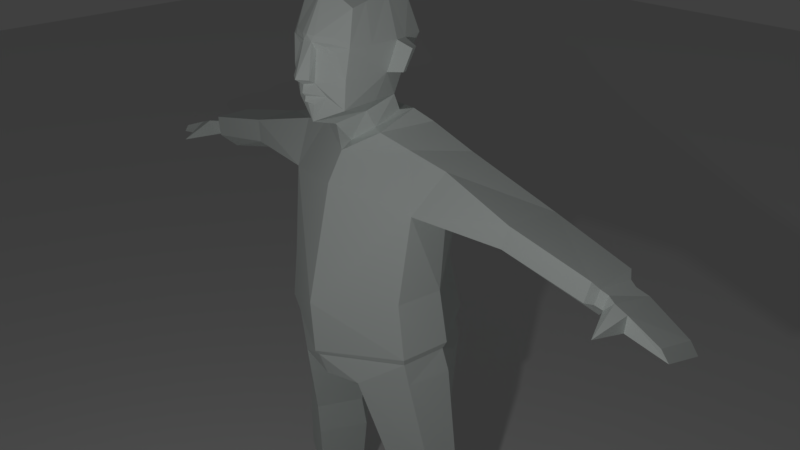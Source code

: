 # Source: richi.blend  (saved by Blender 2.78.0; exported with 4.5.12 LTS)
import bpy
from mathutils import Matrix  # noqa: F401  (used for matrix-valued properties, if any)

bpy.ops.wm.read_factory_settings(use_empty=True)
scene = bpy.context.scene
scene.name = 'Scene'

# ---- collections
col_collection_1 = bpy.data.collections.new('Collection 1'); scene.collection.children.link(col_collection_1)

# ---- materials (node trees are filled in below, after node groups)
mat_material_003 = bpy.data.materials.new('Material.003')
mat_material_003.alpha_threshold = 0.0
mat_material_003.use_transparent_shadow = False
mat_material_003.roughness = 0.5
mat_material_002 = bpy.data.materials.new('Material.002')
mat_material_002.alpha_threshold = 0.0
mat_material_002.use_transparent_shadow = False
mat_material_002.diffuse_color = (0.7471, 0.8, 0.7763, 1.0)
mat_material_002.roughness = 0.5
mat_material_002.specular_intensity = 0.0

# ---- material node trees

# ---- world
world_world = bpy.data.worlds.new('World'); scene.world = world_world
world_world.color = (0.05088, 0.05088, 0.05088)
world_world.use_sun_shadow = False
world_world.sun_shadow_jitter_overblur = 0.0
world_world.cycles.sampling_method = 'MANUAL'

# ---- cameras
cam_camera = bpy.data.cameras.new('Camera')
cam_camera.clip_end = 100.0
cam_camera.lens = 35.0
cam_camera.sensor_width = 32.0
cam_camera.sensor_height = 18.0
cam_camera.ortho_scale = 7.314
cam_camera.dof.focus_distance = 0.0
cam_camera.dof.aperture_fstop = 128.0

# ---- lights
light_lamp = bpy.data.lights.new('Lamp', 'POINT')
light_lamp.transmission_factor = 0.0
light_lamp.cutoff_distance = 30.0
light_lamp.energy = 296.0
light_lamp.shadow_buffer_clip_start = 1.001
light_lamp.shadow_soft_size = 0.1
light_lamp.shadow_maximum_resolution = 0.006
light_lamp.use_absolute_resolution = True

# ---- meshes
me_plane_001 = bpy.data.meshes.new('Plane.001')
me_plane_001.from_pydata([(-1.0, -1.0, 0.0), (1.0, -1.0, 0.0), (-1.0, 1.0, 0.0), (1.0, 1.0, 0.0)], [], [(0, 1, 3, 2)])
_ca = me_plane_001.color_attributes.new('Col', 'BYTE_COLOR', 'CORNER')
_ca.data.foreach_set('color', [0.2623, 0.2582, 0.2789, 1.0, 0.2623, 0.2582, 0.2789, 1.0, 0.3968, 0.3864, 0.4179, 1.0, 0.3968, 0.3864, 0.4179, 1.0])
me_plane_001.materials.append(mat_material_003)
me_plane_001.use_remesh_preserve_volume = False
me_plane_001.use_remesh_preserve_attributes = False
me_plane_001.use_mirror_vertex_groups = False
me_plane_001.update()
me_plane = bpy.data.meshes.new('Plane')
me_plane.from_pydata([(-0.2089, 4.656, 1.455), (0.0, 4.652, 1.59), (-0.1005, 5.396, 1.286), (0.0, 3.901, 1.294), (-0.2089, 4.571, 1.334), (0.0, 4.519, 1.418), (-0.7464, 5.323, 0.9933), (-0.6146, 4.021, 1.032), (0.0, 3.669, 1.248), (-0.5145, 4.029, -0.2189), (-0.4961, 3.636, -0.3696), (0.0, 3.479, 0.7457), (0.0, 3.92, -0.5818), (0.0, 6.433, 0.8929), (-0.6297, 6.058, 0.8085), (0.0, 6.319, -0.6929), (-0.6297, 6.049, -0.4386), (0.0, 5.377, -0.9741), (-0.7414, 5.339, -0.6171), (0.0, 3.508, -0.6893), (0.0, 4.097, 1.336), (-0.1183, 4.085, 1.297), (-0.06578, 3.912, 1.28), (0.0, 4.261, 1.386), (-0.3041, 4.27, 1.165), (0.0, 4.335, 1.448), (0.0, 4.154, 1.404), (0.1016, 5.389, 1.286), (-0.6975, 4.678, 1.057), (-0.6385, 4.662, -0.3324), (0.0, 4.404, -0.6436), (-0.4134, 3.351, 0.1542), (-0.3491, 3.747, 0.3071), (-0.5979, 4.05, 0.3105), (0.0, 6.634, 0.00703), (-0.6297, 6.27, 0.04844), (-0.8618, 5.331, 0.03054), (-0.7858, 4.678, 0.2011), (-0.2845, 5.289, 1.151), (-0.4882, 5.18, 1.072), (-0.1391, 5.202, 1.218), (-0.2932, 5.121, 1.156), (-0.3549, 5.206, 1.133), (-0.2232, 5.202, 1.174), (0.0, 2.836, 0.6252), (-0.6353, 3.323, 0.2381), (-0.6897, 3.677, -0.5446), (0.0, 3.519, -0.8421), (0.0, 2.175, 0.9655), (-1.164, 3.029, 0.01323), (-0.9057, 3.356, -0.8455), (-1.635, 1.819, 0.422), (-1.258, 2.157, -1.372), (0.0, -2.097, 1.362), (-1.652, -1.845, 0.5971), (-1.672, 1.423, -0.4347), (-1.869, -1.7, -0.2214), (-1.197, -1.736, -1.294), (0.0, 2.302, -1.324), (0.0, -1.543, -1.48), (-2.285, -8.281, -0.1877), (-1.648, -8.343, 0.02816), (-2.461, -8.328, -0.7965), (-1.897, -8.438, -1.04), (-2.092, -4.815, -0.446), (-1.411, -5.003, -0.9122), (-1.905, -4.822, 0.1711), (-1.187, -4.956, 0.5809), (-0.8512, -5.089, -0.4416), (-0.4596, -3.266, -0.3771), (-1.328, -8.448, -0.5622), (-1.938, 2.768, -0.1273), (-1.782, 2.906, -0.9653), (0.0, -3.008, -0.42), (-1.761, -0.2065, -0.222), (-1.545, -0.2957, 0.6504), (-1.035, -0.03729, -1.241), (0.0, -0.03539, -1.41), (0.0, -0.5939, 1.522), (-1.345, -5.906, -1.078), (-2.242, -5.665, -0.6079), (-2.035, -5.673, 0.1316), (-1.193, -5.834, 0.5359), (-0.8158, -5.978, -0.5373), (-3.643, 2.177, -1.079), (-3.578, 1.717, -1.201), (-3.434, 1.726, 0.07451), (-3.525, 2.275, 0.03354), (-3.467, 1.374, -0.4942), (-2.605, -8.715, -0.4279), (-1.502, -8.902, -0.2155), (-2.473, -8.712, -1.042), (-1.954, -8.844, -1.285), (-1.42, -8.949, -0.804), (-2.545, -8.462, 1.421), (-1.976, -8.574, 1.639), (-2.612, -8.674, 1.517), (-2.045, -8.798, 1.735), (-1.87, -8.371, -1.147), (-1.145, -8.413, -0.5717), (-2.604, -8.256, -0.8329), (-2.385, -8.177, 0.1086), (-1.515, -8.233, 0.377), (-2.437, -7.816, -0.7803), (-2.232, -7.696, -0.09252), (-1.505, -7.907, 0.1686), (-1.834, -8.188, -1.078), (-1.191, -8.229, -0.5566), (-2.491, -7.508, -0.7909), (-2.24, -7.29, -0.01365), (-1.433, -7.689, 0.3107), (-1.773, -7.974, -1.158), (-1.073, -8.054, -0.5655), (-1.948, -1.506, -0.2541), (-1.708, -1.655, 0.6614), (-1.194, -1.51, -1.438), (0.0, -1.343, -1.563), (0.0, -1.943, 1.458), (0.0, -2.127, -1.56), (-1.256, -2.267, -1.356), (-1.964, -2.326, -0.3092), (-1.692, -2.452, 0.509), (-0.8088, -2.607, 1.059), (0.0, -2.73, 1.173), (-5.491, 1.236, -0.7168), (-5.433, 1.61, -0.1294), (-5.539, 1.56, -0.7214), (-5.37, 1.261, -0.1122), (-5.369, 1.156, -0.3643), (-5.197, 1.239, -0.8574), (-5.195, 1.843, 0.0148), (-5.143, 0.903, -0.3855), (-5.107, 1.353, 0.03916), (-5.327, 1.776, -0.8736), (-0.7442, 4.672, 0.04606), (-0.8303, 5.334, -0.1929), (-1.067, 4.715, 0.08046), (-1.171, 5.207, -0.03533), (-1.037, 4.709, -0.008768), (-1.123, 5.211, -0.1658), (-0.7992, 5.327, 0.5527), (-0.6297, 6.14, 0.5169), (-5.231, 1.024, -0.3796), (-5.29, 1.682, -0.09773), (-5.352, 1.268, -0.7823), (-5.221, 1.322, -0.07729), (-5.404, 1.625, -0.7754), (-6.523, 1.203, 0.07569), (-6.64, 1.088, -0.5754), (-6.68, 0.9757, 0.07569), (-6.796, 0.8413, -0.5754), (-5.623, 1.596, -0.009113), (-5.762, 1.442, -0.784), (-5.728, 0.9984, -0.7791), (-5.859, 1.113, 0.02633), (-5.877, 1.498, 0.01276), (-5.696, 1.213, 0.6412), (0.2089, 4.656, 1.455), (0.2089, 4.571, 1.334), (0.7464, 5.323, 0.9933), (0.6146, 4.021, 1.032), (0.5145, 4.029, -0.2189), (0.4961, 3.636, -0.3696), (0.6297, 6.058, 0.8085), (0.6297, 6.049, -0.4386), (0.7414, 5.339, -0.6171), (0.0, 2.998, 0.3919), (0.1183, 4.085, 1.297), (0.06578, 3.912, 1.28), (0.3041, 4.27, 1.165), (0.6975, 4.678, 1.057), (0.6385, 4.662, -0.3324), (0.4134, 3.351, 0.1542), (0.3491, 3.747, 0.3071), (0.5979, 4.05, 0.3105), (0.6297, 6.27, 0.04844), (0.8618, 5.331, 0.03054), (0.7858, 4.678, 0.2011), (0.2845, 5.289, 1.151), (0.4882, 5.18, 1.072), (0.1391, 5.202, 1.218), (0.2932, 5.121, 1.156), (0.3549, 5.206, 1.133), (0.2232, 5.202, 1.174), (0.6353, 3.323, 0.2381), (0.6897, 3.677, -0.5446), (1.164, 3.029, 0.01323), (0.9057, 3.356, -0.8455), (0.0, 3.171, -1.051), (1.635, 1.819, 0.422), (1.258, 2.157, -1.372), (1.652, -1.845, 0.5971), (1.672, 1.423, -0.4347), (1.869, -1.7, -0.2214), (1.197, -1.736, -1.294), (2.285, -8.281, -0.1877), (1.648, -8.343, 0.02816), (2.461, -8.328, -0.7965), (1.897, -8.438, -1.04), (2.092, -4.815, -0.446), (1.411, -5.003, -0.9122), (1.905, -4.822, 0.1711), (1.187, -4.956, 0.5809), (0.8512, -5.089, -0.4416), (0.4596, -3.266, -0.3771), (1.328, -8.448, -0.5622), (1.938, 2.768, -0.1273), (1.782, 2.906, -0.9653), (1.761, -0.2065, -0.222), (1.545, -0.2957, 0.6504), (1.035, -0.03729, -1.241), (1.345, -5.906, -1.078), (2.242, -5.665, -0.6079), (2.035, -5.673, 0.1316), (1.193, -5.834, 0.5359), (0.8158, -5.978, -0.5373), (3.643, 2.177, -1.079), (3.578, 1.717, -1.201), (3.434, 1.726, 0.07451), (3.525, 2.275, 0.03354), (3.467, 1.374, -0.4942), (2.605, -8.715, -0.4279), (1.502, -8.902, -0.2155), (2.473, -8.712, -1.042), (1.954, -8.844, -1.285), (1.42, -8.949, -0.804), (2.545, -8.462, 1.421), (1.976, -8.574, 1.639), (2.612, -8.674, 1.517), (2.045, -8.798, 1.735), (1.87, -8.371, -1.147), (1.145, -8.413, -0.5717), (2.604, -8.256, -0.8329), (2.385, -8.177, 0.1086), (1.515, -8.233, 0.377), (2.437, -7.816, -0.7803), (2.232, -7.696, -0.09252), (1.505, -7.907, 0.1686), (1.834, -8.188, -1.078), (1.191, -8.229, -0.5566), (2.491, -7.508, -0.7909), (2.24, -7.29, -0.01365), (1.433, -7.689, 0.3107), (1.773, -7.974, -1.158), (1.073, -8.054, -0.5655), (1.948, -1.506, -0.2541), (1.708, -1.655, 0.6614), (1.194, -1.51, -1.438), (1.256, -2.267, -1.356), (1.964, -2.326, -0.3092), (1.692, -2.452, 0.509), (0.8088, -2.607, 1.059), (5.491, 1.236, -0.7168), (5.433, 1.61, -0.1294), (5.539, 1.56, -0.7214), (5.37, 1.261, -0.1122), (5.369, 1.156, -0.3643), (5.197, 1.239, -0.8574), (5.195, 1.843, 0.0148), (5.143, 0.903, -0.3855), (5.107, 1.353, 0.03916), (5.327, 1.776, -0.8736), (0.7442, 4.672, 0.04606), (0.8303, 5.334, -0.1929), (1.067, 4.715, 0.08046), (1.171, 5.207, -0.03533), (1.037, 4.709, -0.008768), (1.123, 5.211, -0.1658), (0.7992, 5.327, 0.5527), (0.6297, 6.14, 0.5169), (5.231, 1.024, -0.3796), (5.29, 1.682, -0.09773), (5.352, 1.268, -0.7823), (5.221, 1.322, -0.07729), (5.404, 1.625, -0.7754), (6.523, 1.203, 0.07569), (6.64, 1.088, -0.5754), (6.68, 0.9757, 0.07569), (6.796, 0.8413, -0.5754), (5.623, 1.596, -0.009113), (5.762, 1.442, -0.784), (5.728, 0.9984, -0.7791), (5.859, 1.113, 0.02633), (5.877, 1.498, 0.01276), (5.696, 1.213, 0.6412), (0.0, 5.518, 1.302), (-0.006895, 5.392, 1.286), (-0.1502, 5.507, 1.263), (-0.5402, 5.496, 1.08), (-0.5276, 5.383, 1.115), (0.4856, 5.372, 1.112), (0.4786, 5.502, 1.087), (0.1516, 5.507, 1.262)], [], [(2, 40, 4, 0), (1, 0, 4, 5), (36, 135, 139, 137), (17, 30, 29, 18), (34, 15, 16, 35), (15, 17, 18, 16), (36, 35, 16, 18, 135), (7, 8, 22, 21, 24), (32, 31, 166, 11), (12, 19, 10, 9), (3, 20, 21, 22), (23, 25, 24), (25, 5, 4, 24), (26, 23, 24), (4, 28, 7, 24), (21, 20, 26), (8, 3, 22), (9, 10, 31, 32), (2, 285, 287), (37, 33, 7, 28), (28, 41, 39), (30, 12, 9, 29), (7, 33, 32, 8), (29, 9, 37, 134), (6, 14, 141, 140), (13, 34, 141, 14), (6, 140, 37, 28), (38, 43, 40), (38, 39, 42), (41, 43, 42), (39, 38, 6), (6, 28, 39), (39, 41, 42), (43, 38, 42), (43, 41, 40), (2, 38, 40), (285, 292, 13), (41, 28, 4, 40), (32, 11, 8), (33, 9, 32), (46, 45, 31, 10), (46, 47, 188, 50), (54, 121, 122, 53), (74, 55, 52, 76), (188, 58, 52, 50), (78, 75, 114, 117), (100, 98, 63, 62), (102, 101, 60, 61), (64, 66, 121, 120), (122, 121, 66, 67), (98, 99, 70, 63), (76, 52, 58, 77), (83, 68, 67, 82), (45, 46, 50, 49), (49, 71, 51), (52, 72, 50), (51, 55, 74, 75), (113, 74, 76, 115), (115, 76, 77, 116), (120, 119, 65, 64), (112, 83, 82, 110), (65, 68, 83, 79), (67, 66, 81, 82), (64, 65, 79, 80), (51, 86, 88, 55), (55, 88, 85, 52), (49, 50, 72, 71), (51, 71, 87, 86), (145, 127, 128, 142), (130, 132, 86, 87), (71, 72, 84, 87), (69, 68, 65, 119), (113, 114, 75, 74), (64, 80, 81, 66), (100, 62, 60, 101), (44, 45, 49, 48), (129, 133, 84, 85), (61, 60, 94, 95), (62, 63, 92, 91), (63, 70, 93, 92), (60, 62, 91, 89), (70, 61, 90, 93), (95, 94, 96, 97), (60, 89, 96, 94), (89, 90, 97, 96), (90, 61, 95, 97), (103, 100, 101, 104), (70, 99, 102, 61), (106, 107, 99, 98), (105, 104, 101, 102), (103, 106, 98, 100), (108, 111, 106, 103), (110, 109, 104, 105), (111, 112, 107, 106), (108, 103, 104, 109), (99, 107, 105, 102), (80, 108, 109, 81), (79, 83, 112, 111), (82, 81, 109, 110), (80, 79, 111, 108), (107, 112, 110, 105), (56, 54, 114, 113), (57, 115, 116, 59), (56, 113, 115, 57), (51, 75, 78, 48), (118, 119, 57, 59), (73, 119, 118), (56, 120, 121, 54), (53, 122, 123), (56, 57, 119, 120), (123, 122, 69, 73), (47, 46, 10, 19), (129, 85, 88, 131), (91, 92, 93), (89, 91, 93, 90), (67, 68, 69, 122), (48, 49, 51), (72, 52, 85, 84), (45, 44, 166, 31), (124, 144, 142, 128), (133, 146, 143, 130), (117, 114, 54, 53), (119, 73, 69), (146, 126, 125, 143), (137, 139, 138, 136), (134, 135, 18, 29), (135, 134, 138, 139), (134, 37, 136, 138), (37, 36, 137, 136), (24, 21, 26), (37, 140, 36), (140, 141, 35, 36), (141, 34, 35), (143, 145, 132, 130), (144, 146, 133, 129), (144, 129, 131, 142), (84, 133, 130, 87), (86, 132, 131, 88), (132, 145, 142, 131), (125, 127, 145, 143), (124, 126, 146, 144), (37, 9, 33), (155, 152, 148, 147), (147, 148, 150, 149), (127, 153, 128), (153, 150, 148, 152), (155, 147, 149, 154), (125, 151, 127), (124, 153, 152, 126), (154, 153, 127), (125, 126, 152, 151), (149, 150, 153, 154), (155, 154, 156), (151, 152, 155), (151, 155, 156), (154, 127, 156), (127, 151, 156), (128, 153, 124), (1, 286, 2, 0), (1, 5, 158, 157), (176, 265, 267, 263), (17, 165, 171, 30), (6, 288, 287, 13, 14), (34, 175, 164, 15), (15, 164, 165, 17), (176, 263, 165, 164, 175), (160, 169, 167, 168, 8), (173, 11, 166, 172), (12, 161, 162, 19), (3, 168, 167, 20), (23, 169, 25), (25, 169, 158, 5), (26, 169, 23), (158, 169, 160, 170), (167, 26, 20), (8, 168, 3), (161, 173, 172, 162), (2, 286, 285), (177, 170, 160, 174), (170, 179, 181), (30, 171, 161, 12), (160, 8, 173, 174), (171, 262, 177, 161), (159, 268, 269, 163), (13, 163, 269, 34), (159, 170, 177, 268), (178, 180, 183), (178, 182, 179), (181, 182, 183), (179, 159, 178), (159, 179, 170), (179, 182, 181), (183, 182, 178), (183, 180, 181), (181, 180, 158, 170), (173, 8, 11), (174, 173, 161), (185, 162, 172, 184), (185, 187, 188, 47), (191, 53, 251, 250), (208, 210, 190, 192), (188, 187, 190, 58), (78, 117, 246, 209), (232, 197, 198, 230), (234, 196, 195, 233), (199, 249, 250, 201), (251, 202, 201, 250), (230, 198, 205, 231), (210, 77, 58, 190), (215, 214, 202, 203), (184, 186, 187, 185), (186, 189, 206), (190, 187, 207), (189, 209, 208, 192), (245, 247, 210, 208), (247, 116, 77, 210), (249, 199, 200, 248), (244, 242, 214, 215), (200, 211, 215, 203), (202, 214, 213, 201), (199, 212, 211, 200), (189, 192, 220, 218), (192, 190, 217, 220), (186, 206, 207, 187), (189, 218, 219, 206), (273, 270, 256, 255), (258, 219, 218, 260), (206, 219, 216, 207), (204, 248, 200, 203), (245, 208, 209, 246), (199, 201, 213, 212), (232, 233, 195, 197), (44, 48, 186, 184), (257, 217, 216, 261), (196, 227, 226, 195), (197, 223, 224, 198), (198, 224, 225, 205), (195, 221, 223, 197), (205, 225, 222, 196), (227, 229, 228, 226), (195, 226, 228, 221), (221, 228, 229, 222), (222, 229, 227, 196), (235, 236, 233, 232), (205, 196, 234, 231), (238, 230, 231, 239), (237, 234, 233, 236), (235, 232, 230, 238), (240, 235, 238, 243), (242, 237, 236, 241), (243, 238, 239, 244), (240, 241, 236, 235), (231, 234, 237, 239), (212, 213, 241, 240), (211, 243, 244, 215), (214, 242, 241, 213), (212, 240, 243, 211), (239, 237, 242, 244), (193, 245, 246, 191), (194, 59, 116, 247), (193, 194, 247, 245), (189, 48, 78, 209), (118, 59, 194, 248), (73, 118, 248), (193, 191, 250, 249), (53, 123, 251), (193, 249, 248, 194), (123, 73, 204, 251), (47, 19, 162, 185), (257, 259, 220, 217), (223, 225, 224), (221, 222, 225, 223), (202, 251, 204, 203), (48, 189, 186), (207, 216, 217, 190), (184, 172, 166, 44), (252, 256, 270, 272), (261, 258, 271, 274), (117, 53, 191, 246), (248, 204, 73), (274, 271, 253, 254), (265, 264, 266, 267), (262, 171, 165, 263), (263, 267, 266, 262), (262, 266, 264, 177), (177, 264, 265, 176), (169, 26, 167), (177, 176, 268), (268, 176, 175, 269), (269, 175, 34), (271, 258, 260, 273), (272, 257, 261, 274), (272, 270, 259, 257), (216, 219, 258, 261), (218, 220, 259, 260), (260, 259, 270, 273), (253, 271, 273, 255), (252, 272, 274, 254), (177, 174, 161), (283, 275, 276, 280), (275, 277, 278, 276), (255, 256, 281), (281, 280, 276, 278), (283, 282, 277, 275), (253, 255, 279), (252, 254, 280, 281), (282, 255, 281), (253, 279, 280, 254), (277, 282, 281, 278), (283, 284, 282), (279, 283, 280), (279, 284, 283), (282, 284, 255), (255, 284, 279), (256, 252, 281), (6, 38, 289), (289, 288, 6), (291, 290, 159), (2, 287, 288, 289), (292, 27, 290, 291), (159, 290, 178), (285, 27, 292), (290, 27, 178), (289, 38, 2), (13, 287, 285), (13, 292, 291, 159, 163), (285, 286, 27), (27, 286, 1, 157), (157, 158, 180, 27), (180, 178, 27)])
_ca = me_plane.color_attributes.new('Col', 'BYTE_COLOR', 'CORNER')
_ca.data.foreach_set('color', [0.2542, 0.1413, 0.0865, 1.0, 0.2542, 0.1413, 0.0865, 1.0, 0.4452, 0.2384, 0.1384, 1.0, 0.4452, 0.2384, 0.1384, 1.0, 0.3325, 0.1779, 0.1046, 1.0, 0.3325, 0.1779, 0.1046, 1.0, 0.3325, 0.1779, 0.1046, 1.0, 0.3325, 0.1779, 0.1046, 1.0, 0.2542, 0.1413, 0.0865, 1.0, 0.2542, 0.1413, 0.0865, 1.0, 0.4452, 0.2384, 0.1384, 1.0, 0.4452, 0.2384, 0.1384, 1.0, 0.01764, 0.0137, 0.01161, 1.0, 0.01764, 0.0137, 0.01161, 1.0, 0.01764, 0.0137, 0.01161, 1.0, 0.01764, 0.0137, 0.01161, 1.0, 0.01764, 0.0137, 0.01161, 1.0, 0.01764, 0.0137, 0.01161, 1.0, 0.01764, 0.0137, 0.01161, 1.0, 0.01764, 0.0137, 0.01161, 1.0, 0.01764, 0.0137, 0.01161, 1.0, 0.01764, 0.0137, 0.01161, 1.0, 0.01764, 0.0137, 0.01161, 1.0, 0.01764, 0.0137, 0.01161, 1.0, 0.01764, 0.0137, 0.01161, 1.0, 0.01764, 0.0137, 0.01161, 1.0, 0.01764, 0.0137, 0.01161, 1.0, 0.01764, 0.0137, 0.01161, 1.0, 0.01764, 0.0137, 0.01161, 1.0, 0.4452, 0.2384, 0.1384, 1.0, 0.4452, 0.2384, 0.1384, 1.0, 0.4452, 0.2384, 0.1384, 1.0, 0.4452, 0.2384, 0.1384, 1.0, 0.4452, 0.2384, 0.1384, 1.0, 0.3325, 0.1779, 0.1046, 1.0, 0.3325, 0.1779, 0.1046, 1.0, 0.3325, 0.1779, 0.1046, 1.0, 0.3325, 0.1779, 0.1046, 1.0, 0.01764, 0.0137, 0.01161, 1.0, 0.4452, 0.2384, 0.1384, 1.0, 0.4452, 0.2384, 0.1384, 1.0, 0.01764, 0.0137, 0.01161, 1.0, 0.01764, 0.0137, 0.01161, 1.0, 0.01764, 0.0137, 0.01161, 1.0, 0.01764, 0.0137, 0.01161, 1.0, 0.01764, 0.0137, 0.01161, 1.0, 0.3813, 0.159, 0.1248, 1.0, 0.3813, 0.159, 0.1248, 1.0, 0.3813, 0.159, 0.1248, 1.0, 0.4452, 0.2384, 0.1384, 1.0, 0.3325, 0.1779, 0.1046, 1.0, 0.3325, 0.1779, 0.1046, 1.0, 0.4452, 0.2384, 0.1384, 1.0, 0.2918, 0.1248, 0.09759, 1.0, 0.2918, 0.1248, 0.09759, 1.0, 0.2918, 0.1248, 0.09759, 1.0, 0.3813, 0.2051, 0.1195, 1.0, 0.4452, 0.1714, 0.117, 1.0, 0.4452, 0.2384, 0.1384, 1.0, 0.4452, 0.2384, 0.1384, 1.0, 0.01764, 0.0137, 0.01161, 1.0, 0.01764, 0.0137, 0.01161, 1.0, 0.01764, 0.0137, 0.01161, 1.0, 0.4452, 0.2384, 0.1384, 1.0, 0.4452, 0.2384, 0.1384, 1.0, 0.4452, 0.2384, 0.1384, 1.0, 0.4452, 0.2384, 0.1384, 1.0, 0.4452, 0.2384, 0.1384, 1.0, 0.3325, 0.1779, 0.1046, 1.0, 0.3325, 0.1779, 0.1046, 1.0, 0.3813, 0.2051, 0.1195, 1.0, 0.3813, 0.2051, 0.1195, 1.0, 0.3813, 0.2051, 0.1195, 1.0, 0.4452, 0.2384, 0.1384, 1.0, 0.4452, 0.2384, 0.1384, 1.0, 0.4452, 0.2384, 0.1384, 1.0, 0.4452, 0.1714, 0.117, 1.0, 0.4452, 0.1714, 0.117, 1.0, 0.3813, 0.2051, 0.1195, 1.0, 0.3813, 0.2051, 0.1195, 1.0, 0.01764, 0.0137, 0.01161, 1.0, 0.01764, 0.0137, 0.01161, 1.0, 0.01764, 0.0137, 0.01161, 1.0, 0.01764, 0.0137, 0.01161, 1.0, 0.3325, 0.1779, 0.1046, 1.0, 0.3325, 0.1779, 0.1046, 1.0, 0.3325, 0.1779, 0.1046, 1.0, 0.3325, 0.1779, 0.1046, 1.0, 0.01764, 0.0137, 0.01161, 1.0, 0.01764, 0.0137, 0.01161, 1.0, 0.01764, 0.0137, 0.01161, 1.0, 0.01764, 0.0137, 0.01161, 1.0, 0.4452, 0.2384, 0.1384, 1.0, 0.4452, 0.2423, 0.1413, 1.0, 0.4452, 0.2384, 0.1384, 1.0, 0.4452, 0.2384, 0.1384, 1.0, 0.4452, 0.2384, 0.1384, 1.0, 0.01764, 0.0137, 0.01161, 1.0, 0.4452, 0.2384, 0.1384, 1.0, 0.4452, 0.2384, 0.1384, 1.0, 0.4452, 0.2384, 0.1384, 1.0, 0.4452, 0.2384, 0.1384, 1.0, 0.4452, 0.2384, 0.1384, 1.0, 0.4452, 0.1714, 0.117, 1.0, 0.4564, 0.4342, 0.3467, 1.0, 0.4564, 0.4342, 0.3467, 1.0, 0.4564, 0.4342, 0.3467, 1.0, 0.4564, 0.4342, 0.3467, 1.0, 0.4564, 0.4342, 0.3467, 1.0, 0.4564, 0.4342, 0.3467, 1.0, 0.1195, 0.0865, 0.07036, 1.0, 0.1195, 0.0865, 0.07036, 1.0, 0.1195, 0.0865, 0.07036, 1.0, 0.305, 0.162, 0.09759, 1.0, 0.2542, 0.1413, 0.0865, 1.0, 0.305, 0.162, 0.09759, 1.0, 0.305, 0.162, 0.09759, 1.0, 0.4452, 0.1714, 0.117, 1.0, 0.305, 0.162, 0.09759, 1.0, 0.4564, 0.4342, 0.3467, 1.0, 0.4564, 0.4342, 0.3467, 1.0, 0.4564, 0.4342, 0.3467, 1.0, 0.1195, 0.0865, 0.07036, 1.0, 0.1195, 0.0865, 0.07036, 1.0, 0.1195, 0.0865, 0.07036, 1.0, 0.4564, 0.4342, 0.3467, 1.0, 0.4564, 0.4342, 0.3467, 1.0, 0.4564, 0.4342, 0.3467, 1.0, 0.2542, 0.1413, 0.0865, 1.0, 0.2542, 0.1413, 0.0865, 1.0, 0.2542, 0.1413, 0.0865, 1.0, 0.4452, 0.2384, 0.1384, 1.0, 0.4452, 0.2384, 0.1384, 1.0, 0.4452, 0.2384, 0.1384, 1.0, 0.3813, 0.2051, 0.1195, 1.0, 0.4452, 0.1714, 0.117, 1.0, 0.4452, 0.2384, 0.1384, 1.0, 0.3813, 0.2051, 0.1195, 1.0, 0.3325, 0.1779, 0.1046, 1.0, 0.3325, 0.1779, 0.1046, 1.0, 0.3325, 0.1779, 0.1046, 1.0, 0.3325, 0.1779, 0.1046, 1.0, 0.4452, 0.2384, 0.1384, 1.0, 0.3325, 0.1779, 0.1046, 1.0, 0.0648, 0.1651, 0.3231, 1.0, 0.05127, 0.1329, 0.2582, 1.0, 0.05127, 0.1329, 0.2582, 1.0, 0.1095, 0.1779, 0.2705, 1.0, 0.0648, 0.1651, 0.3231, 1.0, 0.0648, 0.1651, 0.3231, 1.0, 0.0648, 0.1651, 0.3231, 1.0, 0.0648, 0.1651, 0.3231, 1.0, 0.07036, 0.107, 0.159, 1.0, 0.07036, 0.107, 0.159, 1.0, 0.07036, 0.107, 0.159, 1.0, 0.07036, 0.107, 0.159, 1.0, 0.0648, 0.1651, 0.3231, 1.0, 0.05127, 0.1329, 0.2582, 1.0, 0.05127, 0.1329, 0.2582, 1.0, 0.0648, 0.1651, 0.3231, 1.0, 0.0648, 0.1651, 0.3231, 1.0, 0.0648, 0.1651, 0.3231, 1.0, 0.0648, 0.1651, 0.3231, 1.0, 0.0648, 0.1651, 0.3231, 1.0, 0.0648, 0.1651, 0.3231, 1.0, 0.0648, 0.1651, 0.3231, 1.0, 0.0648, 0.1651, 0.3231, 1.0, 0.05127, 0.1329, 0.2582, 1.0, 0.05781, 0.08866, 0.1301, 1.0, 0.05781, 0.08866, 0.1301, 1.0, 0.05781, 0.08866, 0.1301, 1.0, 0.05781, 0.08866, 0.1301, 1.0, 0.05781, 0.08866, 0.1301, 1.0, 0.05781, 0.08866, 0.1301, 1.0, 0.05781, 0.08866, 0.1301, 1.0, 0.05781, 0.08866, 0.1301, 1.0, 0.07036, 0.107, 0.159, 1.0, 0.07036, 0.107, 0.159, 1.0, 0.07036, 0.107, 0.159, 1.0, 0.07036, 0.107, 0.159, 1.0, 0.07036, 0.107, 0.159, 1.0, 0.07036, 0.107, 0.159, 1.0, 0.07036, 0.107, 0.159, 1.0, 0.07036, 0.107, 0.159, 1.0, 0.05781, 0.08866, 0.1301, 1.0, 0.05781, 0.08866, 0.1301, 1.0, 0.05781, 0.08866, 0.1301, 1.0, 0.05781, 0.08866, 0.1301, 1.0, 0.0648, 0.1651, 0.3231, 1.0, 0.0648, 0.1651, 0.3231, 1.0, 0.0648, 0.1651, 0.3231, 1.0, 0.0648, 0.1651, 0.3231, 1.0, 0.07036, 0.107, 0.159, 1.0, 0.07036, 0.107, 0.159, 1.0, 0.07036, 0.107, 0.159, 1.0, 0.07036, 0.107, 0.159, 1.0, 0.08228, 0.1683, 0.3005, 1.0, 0.0648, 0.1651, 0.3231, 1.0, 0.06848, 0.1651, 0.3185, 1.0, 0.0648, 0.1651, 0.3231, 1.0, 0.0648, 0.1651, 0.3231, 1.0, 0.0648, 0.1651, 0.3231, 1.0, 0.0648, 0.1651, 0.3231, 1.0, 0.0648, 0.1651, 0.3231, 1.0, 0.0648, 0.1651, 0.3231, 1.0, 0.0648, 0.1651, 0.3231, 1.0, 0.05127, 0.1329, 0.2582, 1.0, 0.05127, 0.1329, 0.2582, 1.0, 0.0648, 0.1651, 0.3231, 1.0, 0.0648, 0.1651, 0.3231, 1.0, 0.0648, 0.1651, 0.3231, 1.0, 0.0648, 0.1651, 0.3231, 1.0, 0.0648, 0.1651, 0.3231, 1.0, 0.0648, 0.1651, 0.3231, 1.0, 0.0648, 0.1651, 0.3231, 1.0, 0.0648, 0.1651, 0.3231, 1.0, 0.0648, 0.1651, 0.3231, 1.0, 0.05127, 0.1329, 0.2582, 1.0, 0.07036, 0.107, 0.159, 1.0, 0.07036, 0.107, 0.159, 1.0, 0.07036, 0.107, 0.159, 1.0, 0.07036, 0.107, 0.159, 1.0, 0.05781, 0.08866, 0.1301, 1.0, 0.07036, 0.107, 0.159, 1.0, 0.07036, 0.107, 0.159, 1.0, 0.05781, 0.08866, 0.1301, 1.0, 0.07036, 0.107, 0.159, 1.0, 0.07036, 0.107, 0.159, 1.0, 0.07036, 0.107, 0.159, 1.0, 0.07036, 0.107, 0.159, 1.0, 0.07036, 0.107, 0.159, 1.0, 0.07036, 0.107, 0.159, 1.0, 0.07036, 0.107, 0.159, 1.0, 0.07036, 0.107, 0.159, 1.0, 0.07036, 0.107, 0.159, 1.0, 0.07036, 0.107, 0.159, 1.0, 0.07036, 0.107, 0.159, 1.0, 0.07036, 0.107, 0.159, 1.0, 0.05127, 0.1329, 0.2582, 1.0, 0.0648, 0.1651, 0.3231, 1.0, 0.0648, 0.1651, 0.3231, 1.0, 0.05127, 0.1329, 0.2582, 1.0, 0.05127, 0.1329, 0.2582, 1.0, 0.0648, 0.1651, 0.3231, 1.0, 0.0648, 0.1651, 0.3231, 1.0, 0.05127, 0.1329, 0.2582, 1.0, 0.0648, 0.1651, 0.3231, 1.0, 0.07036, 0.1651, 0.3185, 1.0, 0.0648, 0.1651, 0.3231, 1.0, 0.0648, 0.1651, 0.3231, 1.0, 0.0648, 0.1651, 0.3231, 1.0, 0.0648, 0.1651, 0.3231, 1.0, 0.0648, 0.1651, 0.3231, 1.0, 0.0648, 0.1651, 0.3231, 1.0, 0.4452, 0.2384, 0.1384, 1.0, 0.4452, 0.2384, 0.1384, 1.0, 0.4452, 0.2384, 0.1384, 1.0, 0.4452, 0.2384, 0.1384, 1.0, 0.0648, 0.1651, 0.3231, 1.0, 0.0648, 0.1651, 0.3231, 1.0, 0.0648, 0.1651, 0.3231, 1.0, 0.0648, 0.1651, 0.3231, 1.0, 0.0648, 0.1651, 0.3231, 1.0, 0.0648, 0.1651, 0.3231, 1.0, 0.0648, 0.1651, 0.3231, 1.0, 0.0648, 0.1651, 0.3231, 1.0, 0.05781, 0.08866, 0.1301, 1.0, 0.07036, 0.107, 0.159, 1.0, 0.07036, 0.107, 0.159, 1.0, 0.05781, 0.08866, 0.1301, 1.0, 0.0648, 0.1651, 0.3231, 1.0, 0.0648, 0.1651, 0.3231, 1.0, 0.0648, 0.1651, 0.3231, 1.0, 0.0648, 0.1651, 0.3231, 1.0, 0.07036, 0.107, 0.159, 1.0, 0.07036, 0.107, 0.159, 1.0, 0.07036, 0.107, 0.159, 1.0, 0.07036, 0.107, 0.159, 1.0, 0.05781, 0.08866, 0.1301, 1.0, 0.05781, 0.08866, 0.1301, 1.0, 0.05781, 0.08866, 0.1301, 1.0, 0.05781, 0.08866, 0.1301, 1.0, 0.0648, 0.1651, 0.3231, 1.0, 0.08228, 0.1683, 0.3005, 1.0, 0.0648, 0.1651, 0.3231, 1.0, 0.0648, 0.1651, 0.3231, 1.0, 0.0648, 0.1651, 0.3231, 1.0, 0.0648, 0.1651, 0.3231, 1.0, 0.0648, 0.1651, 0.3231, 1.0, 0.0648, 0.1651, 0.3231, 1.0, 0.1779, 0.1746, 0.1878, 1.0, 0.1779, 0.1746, 0.1878, 1.0, 0.2623, 0.2582, 0.2789, 1.0, 0.2623, 0.2582, 0.2789, 1.0, 0.1779, 0.1746, 0.1878, 1.0, 0.1779, 0.1746, 0.1878, 1.0, 0.1779, 0.1746, 0.1878, 1.0, 0.1779, 0.1746, 0.1878, 1.0, 0.1812, 0.1779, 0.1912, 1.0, 0.1779, 0.1746, 0.1878, 1.0, 0.1779, 0.1746, 0.1878, 1.0, 0.1779, 0.1746, 0.1878, 1.0, 0.1779, 0.1746, 0.1878, 1.0, 0.1779, 0.1746, 0.1878, 1.0, 0.2623, 0.2582, 0.2789, 1.0, 0.1779, 0.1746, 0.1878, 1.0, 0.1779, 0.1746, 0.1878, 1.0, 0.2623, 0.2582, 0.2789, 1.0, 0.2623, 0.2582, 0.2789, 1.0, 0.1779, 0.1746, 0.1878, 1.0, 0.2623, 0.2582, 0.2789, 1.0, 0.2623, 0.2582, 0.2789, 1.0, 0.2623, 0.2582, 0.2789, 1.0, 0.2623, 0.2582, 0.2789, 1.0, 0.552, 0.117, 0.04092, 1.0, 0.2623, 0.2582, 0.2789, 1.0, 0.2623, 0.2582, 0.2789, 1.0, 0.2623, 0.2582, 0.2789, 1.0, 0.01764, 0.0137, 0.01161, 1.0, 0.01764, 0.0137, 0.01161, 1.0, 0.01764, 0.0137, 0.01161, 1.0, 0.01764, 0.0137, 0.01161, 1.0, 0.2623, 0.2582, 0.2789, 1.0, 0.2623, 0.2582, 0.2789, 1.0, 0.2623, 0.2582, 0.2789, 1.0, 0.2623, 0.2582, 0.2789, 1.0, 0.07036, 0.107, 0.159, 1.0, 0.07036, 0.107, 0.159, 1.0, 0.07036, 0.107, 0.159, 1.0, 0.07036, 0.107, 0.159, 1.0, 0.05781, 0.08866, 0.1301, 1.0, 0.05781, 0.08866, 0.1301, 1.0, 0.05781, 0.08866, 0.1301, 1.0, 0.05781, 0.08866, 0.1301, 1.0, 0.07036, 0.107, 0.159, 1.0, 0.07036, 0.107, 0.159, 1.0, 0.07036, 0.107, 0.159, 1.0, 0.07036, 0.107, 0.159, 1.0, 0.07036, 0.107, 0.159, 1.0, 0.07036, 0.107, 0.159, 1.0, 0.07036, 0.107, 0.159, 1.0, 0.07036, 0.107, 0.159, 1.0, 0.07036, 0.107, 0.159, 1.0, 0.07036, 0.107, 0.159, 1.0, 0.07036, 0.107, 0.159, 1.0, 0.07036, 0.107, 0.159, 1.0, 0.05781, 0.08866, 0.1301, 1.0, 0.05781, 0.08866, 0.1301, 1.0, 0.05781, 0.08866, 0.1301, 1.0, 0.05781, 0.08866, 0.1301, 1.0, 0.05781, 0.08866, 0.1301, 1.0, 0.05781, 0.08866, 0.1301, 1.0, 0.05781, 0.08866, 0.1301, 1.0, 0.05781, 0.08866, 0.1301, 1.0, 0.05781, 0.08866, 0.1301, 1.0, 0.05781, 0.08866, 0.1301, 1.0, 0.05781, 0.08866, 0.1301, 1.0, 0.05781, 0.08866, 0.1301, 1.0, 0.05781, 0.08866, 0.1301, 1.0, 0.05781, 0.08866, 0.1301, 1.0, 0.05781, 0.08866, 0.1301, 1.0, 0.05781, 0.08866, 0.1301, 1.0, 0.07036, 0.107, 0.159, 1.0, 0.07036, 0.107, 0.159, 1.0, 0.07036, 0.107, 0.159, 1.0, 0.07036, 0.107, 0.159, 1.0, 0.07036, 0.107, 0.159, 1.0, 0.05781, 0.08866, 0.1301, 1.0, 0.05781, 0.08866, 0.1329, 1.0, 0.07036, 0.107, 0.159, 1.0, 0.07036, 0.107, 0.159, 1.0, 0.07036, 0.107, 0.159, 1.0, 0.07036, 0.107, 0.159, 1.0, 0.07036, 0.107, 0.159, 1.0, 0.07036, 0.107, 0.159, 1.0, 0.07036, 0.107, 0.159, 1.0, 0.07036, 0.107, 0.159, 1.0, 0.07036, 0.107, 0.159, 1.0, 0.07036, 0.107, 0.159, 1.0, 0.07036, 0.107, 0.159, 1.0, 0.07036, 0.107, 0.159, 1.0, 0.07036, 0.107, 0.159, 1.0, 0.05781, 0.08866, 0.1301, 1.0, 0.05781, 0.08866, 0.1301, 1.0, 0.05781, 0.08866, 0.1301, 1.0, 0.05781, 0.08866, 0.1301, 1.0, 0.05127, 0.1329, 0.2582, 1.0, 0.05127, 0.1329, 0.2582, 1.0, 0.05127, 0.1329, 0.2582, 1.0, 0.05127, 0.1329, 0.2582, 1.0, 0.05127, 0.1329, 0.2582, 1.0, 0.05127, 0.1329, 0.2582, 1.0, 0.05127, 0.1329, 0.2582, 1.0, 0.05127, 0.1329, 0.2582, 1.0, 0.05127, 0.1329, 0.2582, 1.0, 0.05127, 0.1329, 0.2582, 1.0, 0.05127, 0.1329, 0.2582, 1.0, 0.05127, 0.1329, 0.2582, 1.0, 0.0648, 0.1651, 0.3231, 1.0, 0.0648, 0.1651, 0.3231, 1.0, 0.0648, 0.1651, 0.3231, 1.0, 0.0648, 0.1651, 0.3231, 1.0, 0.07036, 0.107, 0.159, 1.0, 0.07036, 0.107, 0.159, 1.0, 0.07036, 0.107, 0.159, 1.0, 0.07036, 0.107, 0.159, 1.0, 0.05781, 0.08866, 0.1301, 1.0, 0.05781, 0.08866, 0.1301, 1.0, 0.05781, 0.08866, 0.1301, 1.0, 0.07036, 0.107, 0.159, 1.0, 0.07036, 0.107, 0.159, 1.0, 0.07036, 0.107, 0.159, 1.0, 0.07036, 0.107, 0.159, 1.0, 0.07036, 0.107, 0.159, 1.0, 0.07036, 0.107, 0.159, 1.0, 0.07036, 0.107, 0.159, 1.0, 0.07036, 0.107, 0.159, 1.0, 0.07036, 0.107, 0.159, 1.0, 0.07036, 0.107, 0.159, 1.0, 0.07036, 0.107, 0.159, 1.0, 0.05781, 0.08866, 0.1301, 1.0, 0.05781, 0.08866, 0.1301, 1.0, 0.05781, 0.08866, 0.1301, 1.0, 0.05781, 0.08866, 0.1301, 1.0, 0.05127, 0.1329, 0.2582, 1.0, 0.0648, 0.1651, 0.3231, 1.0, 0.0648, 0.1651, 0.3231, 1.0, 0.05127, 0.1329, 0.2582, 1.0, 0.0648, 0.1651, 0.3231, 1.0, 0.0648, 0.1651, 0.3231, 1.0, 0.0648, 0.1651, 0.3231, 1.0, 0.0648, 0.1651, 0.3231, 1.0, 0.01764, 0.0137, 0.01161, 1.0, 0.01764, 0.0137, 0.01161, 1.0, 0.01764, 0.0137, 0.01161, 1.0, 0.01764, 0.0137, 0.01161, 1.0, 0.01764, 0.0137, 0.01161, 1.0, 0.01764, 0.0137, 0.01161, 1.0, 0.01764, 0.0137, 0.01161, 1.0, 0.07036, 0.107, 0.159, 1.0, 0.07036, 0.107, 0.159, 1.0, 0.05781, 0.08866, 0.1301, 1.0, 0.05781, 0.08866, 0.1301, 1.0, 0.0648, 0.1651, 0.3231, 1.0, 0.0648, 0.1651, 0.3231, 1.0, 0.0648, 0.1651, 0.3231, 1.0, 0.0648, 0.1651, 0.3231, 1.0, 0.0648, 0.1651, 0.3231, 1.0, 0.0648, 0.1651, 0.3231, 1.0, 0.0648, 0.1651, 0.3231, 1.0, 0.05127, 0.1329, 0.2582, 1.0, 0.05127, 0.1329, 0.2582, 1.0, 0.05127, 0.1329, 0.2582, 1.0, 0.05127, 0.1329, 0.2582, 1.0, 0.4452, 0.2384, 0.1384, 1.0, 0.4452, 0.2384, 0.1384, 1.0, 0.4452, 0.2384, 0.1384, 1.0, 0.4452, 0.2384, 0.1384, 1.0, 0.05127, 0.1329, 0.2582, 1.0, 0.05127, 0.1329, 0.2582, 1.0, 0.05127, 0.1329, 0.2582, 1.0, 0.05127, 0.1329, 0.2582, 1.0, 0.05127, 0.1329, 0.2582, 1.0, 0.05127, 0.1329, 0.2582, 1.0, 0.05127, 0.1329, 0.2582, 1.0, 0.05127, 0.1329, 0.2582, 1.0, 0.05781, 0.08866, 0.1301, 1.0, 0.05781, 0.08866, 0.1301, 1.0, 0.05781, 0.08866, 0.1301, 1.0, 0.4452, 0.2384, 0.1384, 1.0, 0.4452, 0.2384, 0.1384, 1.0, 0.4452, 0.2384, 0.1384, 1.0, 0.4452, 0.2384, 0.1384, 1.0, 0.4452, 0.2384, 0.1384, 1.0, 0.4452, 0.2384, 0.1384, 1.0, 0.4452, 0.2384, 0.1384, 1.0, 0.4452, 0.2384, 0.1384, 1.0, 0.01764, 0.0137, 0.01161, 1.0, 0.01764, 0.0137, 0.01161, 1.0, 0.01764, 0.0137, 0.01161, 1.0, 0.01764, 0.0137, 0.01161, 1.0, 0.2542, 0.1413, 0.0865, 1.0, 0.2542, 0.1413, 0.0865, 1.0, 0.4452, 0.2384, 0.1384, 1.0, 0.4452, 0.2384, 0.1384, 1.0, 0.2542, 0.1413, 0.0865, 1.0, 0.2542, 0.1413, 0.0865, 1.0, 0.2542, 0.1413, 0.0865, 1.0, 0.2542, 0.1413, 0.0865, 1.0, 0.305, 0.162, 0.09759, 1.0, 0.305, 0.162, 0.09759, 1.0, 0.4452, 0.2384, 0.1384, 1.0, 0.4342, 0.2384, 0.1384, 1.0, 0.4452, 0.2384, 0.1384, 1.0, 0.4452, 0.2384, 0.1384, 1.0, 0.4452, 0.2384, 0.1384, 1.0, 0.4452, 0.2384, 0.1384, 1.0, 0.01764, 0.0137, 0.01161, 1.0, 0.01764, 0.0137, 0.01161, 1.0, 0.01764, 0.0137, 0.01161, 1.0, 0.01764, 0.0137, 0.01161, 1.0, 0.01764, 0.0137, 0.01161, 1.0, 0.01764, 0.0137, 0.01161, 1.0, 0.01764, 0.0137, 0.01161, 1.0, 0.01764, 0.0137, 0.01161, 1.0, 0.01764, 0.0137, 0.01161, 1.0, 0.05127, 0.1329, 0.2582, 1.0, 0.05127, 0.1329, 0.2582, 1.0, 0.05127, 0.1329, 0.2582, 1.0, 0.05127, 0.1329, 0.2582, 1.0, 0.05127, 0.1329, 0.2582, 1.0, 0.05127, 0.1329, 0.2582, 1.0, 0.05127, 0.1329, 0.2582, 1.0, 0.05127, 0.1329, 0.2582, 1.0, 0.05127, 0.1329, 0.2582, 1.0, 0.05127, 0.1329, 0.2582, 1.0, 0.05127, 0.1329, 0.2582, 1.0, 0.05127, 0.1329, 0.2582, 1.0, 0.0648, 0.1651, 0.3231, 1.0, 0.0648, 0.1651, 0.3231, 1.0, 0.0648, 0.1651, 0.3231, 1.0, 0.0648, 0.1651, 0.3231, 1.0, 0.0648, 0.1651, 0.3231, 1.0, 0.0648, 0.1651, 0.3231, 1.0, 0.0648, 0.1651, 0.3231, 1.0, 0.0648, 0.1651, 0.3231, 1.0, 0.05127, 0.1329, 0.2582, 1.0, 0.05127, 0.1329, 0.2582, 1.0, 0.05127, 0.1329, 0.2582, 1.0, 0.05127, 0.1329, 0.2582, 1.0, 0.4452, 0.2384, 0.1384, 1.0, 0.4452, 0.2384, 0.1384, 1.0, 0.4452, 0.2384, 0.1384, 1.0, 0.4452, 0.2384, 0.1384, 1.0, 0.4452, 0.2384, 0.1384, 1.0, 0.4452, 0.2384, 0.1384, 1.0, 0.4452, 0.2384, 0.1384, 1.0, 0.4452, 0.2384, 0.1384, 1.0, 0.4452, 0.2384, 0.1384, 1.0, 0.4452, 0.2384, 0.1384, 1.0, 0.4452, 0.2384, 0.1384, 1.0, 0.4452, 0.2384, 0.1384, 1.0, 0.4452, 0.2384, 0.1384, 1.0, 0.4452, 0.2384, 0.1384, 1.0, 0.4452, 0.2384, 0.1384, 1.0, 0.4452, 0.2384, 0.1384, 1.0, 0.4452, 0.2384, 0.1384, 1.0, 0.4452, 0.2384, 0.1384, 1.0, 0.4452, 0.2384, 0.1384, 1.0, 0.3325, 0.1779, 0.1046, 1.0, 0.3325, 0.1779, 0.1046, 1.0, 0.4452, 0.2384, 0.1384, 1.0, 0.4452, 0.2384, 0.1384, 1.0, 0.4452, 0.2384, 0.1384, 1.0, 0.4452, 0.2384, 0.1384, 1.0, 0.4452, 0.2384, 0.1384, 1.0, 0.3419, 0.1812, 0.107, 1.0, 0.4452, 0.2384, 0.1384, 1.0, 0.4452, 0.2384, 0.1384, 1.0, 0.3325, 0.1779, 0.1046, 1.0, 0.4452, 0.2384, 0.1384, 1.0, 0.4452, 0.2384, 0.1384, 1.0, 0.4452, 0.2384, 0.1384, 1.0, 0.4452, 0.2384, 0.1384, 1.0, 0.4452, 0.2384, 0.1384, 1.0, 0.4452, 0.2384, 0.1384, 1.0, 0.4452, 0.2384, 0.1384, 1.0, 0.3325, 0.1779, 0.1046, 1.0, 0.3325, 0.1779, 0.1046, 1.0, 0.3325, 0.1779, 0.1046, 1.0, 0.4452, 0.2384, 0.1384, 1.0, 0.4452, 0.2384, 0.1384, 1.0, 0.4452, 0.2384, 0.1384, 1.0, 0.4452, 0.2384, 0.1384, 1.0, 0.4452, 0.2384, 0.1384, 1.0, 0.4452, 0.2384, 0.1384, 1.0, 0.3325, 0.1779, 0.1046, 1.0, 0.3325, 0.1779, 0.1046, 1.0, 0.3419, 0.1812, 0.107, 1.0, 0.3325, 0.1779, 0.1046, 1.0, 0.4452, 0.2384, 0.1384, 1.0, 0.4452, 0.2384, 0.1384, 1.0, 0.4452, 0.2384, 0.1384, 1.0, 0.4452, 0.2384, 0.1384, 1.0, 0.4452, 0.2384, 0.1384, 1.0, 0.4452, 0.2384, 0.1384, 1.0, 0.4452, 0.2384, 0.1384, 1.0, 0.3325, 0.1779, 0.1046, 1.0, 0.3325, 0.1779, 0.1046, 1.0, 0.4452, 0.2384, 0.1384, 1.0, 0.4452, 0.2384, 0.1384, 1.0, 0.4452, 0.2384, 0.1384, 1.0, 0.4452, 0.2384, 0.1384, 1.0, 0.4452, 0.2384, 0.1384, 1.0, 0.4452, 0.2384, 0.1384, 1.0, 0.4452, 0.2384, 0.1384, 1.0, 0.4452, 0.2384, 0.1384, 1.0, 0.4452, 0.2384, 0.1384, 1.0, 0.4452, 0.2384, 0.1384, 1.0, 0.4452, 0.2384, 0.1384, 1.0, 0.3325, 0.1779, 0.1046, 1.0, 0.3325, 0.1779, 0.1046, 1.0, 0.3325, 0.1779, 0.1046, 1.0, 0.3325, 0.1779, 0.1046, 1.0, 0.2542, 0.1413, 0.0865, 1.0, 0.4452, 0.2384, 0.1384, 1.0, 0.4452, 0.2384, 0.1384, 1.0, 0.2542, 0.1413, 0.0865, 1.0, 0.01764, 0.0137, 0.01161, 1.0, 0.01764, 0.0137, 0.01161, 1.0, 0.01764, 0.0137, 0.01161, 1.0, 0.01764, 0.0137, 0.01161, 1.0, 0.4452, 0.2384, 0.1384, 1.0, 0.4452, 0.2384, 0.1384, 1.0, 0.4452, 0.2384, 0.1384, 1.0, 0.4452, 0.2384, 0.1384, 1.0, 0.4452, 0.2384, 0.1384, 1.0, 0.01764, 0.0137, 0.01161, 1.0, 0.01764, 0.0137, 0.01161, 1.0, 0.01764, 0.0137, 0.01161, 1.0, 0.01764, 0.0137, 0.01161, 1.0, 0.01764, 0.0137, 0.01161, 1.0, 0.01764, 0.0137, 0.01161, 1.0, 0.01764, 0.0137, 0.01161, 1.0, 0.01764, 0.0137, 0.01161, 1.0, 0.01764, 0.0137, 0.01161, 1.0, 0.01764, 0.0137, 0.01161, 1.0, 0.01764, 0.0137, 0.01161, 1.0, 0.01764, 0.0137, 0.01161, 1.0, 0.01764, 0.0137, 0.01161, 1.0, 0.4452, 0.2384, 0.1384, 1.0, 0.4452, 0.2384, 0.1384, 1.0, 0.4452, 0.2384, 0.1384, 1.0, 0.4452, 0.2384, 0.1384, 1.0, 0.4452, 0.2384, 0.1384, 1.0, 0.3325, 0.1779, 0.1046, 1.0, 0.3325, 0.1779, 0.1046, 1.0, 0.3325, 0.1779, 0.1046, 1.0, 0.3325, 0.1779, 0.1046, 1.0, 0.01764, 0.0137, 0.01161, 1.0, 0.01764, 0.0137, 0.01161, 1.0, 0.4452, 0.2384, 0.1384, 1.0, 0.4452, 0.2384, 0.1384, 1.0, 0.01764, 0.0137, 0.01161, 1.0, 0.01764, 0.0137, 0.01161, 1.0, 0.01764, 0.0137, 0.01161, 1.0, 0.01764, 0.0137, 0.01161, 1.0, 0.3813, 0.159, 0.1248, 1.0, 0.3813, 0.159, 0.1248, 1.0, 0.3813, 0.159, 0.1248, 1.0, 0.4452, 0.2384, 0.1384, 1.0, 0.4452, 0.2384, 0.1384, 1.0, 0.3325, 0.1779, 0.1046, 1.0, 0.3325, 0.1779, 0.1046, 1.0, 0.2918, 0.1248, 0.09759, 1.0, 0.2918, 0.1248, 0.09759, 1.0, 0.2918, 0.1248, 0.09759, 1.0, 0.3813, 0.2051, 0.1195, 1.0, 0.4452, 0.2384, 0.1384, 1.0, 0.4452, 0.2384, 0.1384, 1.0, 0.4452, 0.1714, 0.117, 1.0, 0.01764, 0.0137, 0.01161, 1.0, 0.01764, 0.0137, 0.01161, 1.0, 0.01764, 0.0137, 0.01161, 1.0, 0.4452, 0.2384, 0.1384, 1.0, 0.4452, 0.2384, 0.1384, 1.0, 0.4452, 0.2384, 0.1384, 1.0, 0.4452, 0.2384, 0.1384, 1.0, 0.3325, 0.1779, 0.1046, 1.0, 0.3325, 0.1779, 0.1046, 1.0, 0.4452, 0.2384, 0.1384, 1.0, 0.3813, 0.2051, 0.1195, 1.0, 0.3813, 0.2051, 0.1195, 1.0, 0.3813, 0.2051, 0.1195, 1.0, 0.4452, 0.2384, 0.1384, 1.0, 0.4452, 0.1714, 0.117, 1.0, 0.4452, 0.2384, 0.1384, 1.0, 0.4452, 0.2384, 0.1384, 1.0, 0.4452, 0.1714, 0.117, 1.0, 0.3813, 0.2051, 0.1195, 1.0, 0.3813, 0.2051, 0.1195, 1.0, 0.01764, 0.0137, 0.01161, 1.0, 0.01764, 0.0137, 0.01161, 1.0, 0.01764, 0.0137, 0.01161, 1.0, 0.01764, 0.0137, 0.01161, 1.0, 0.3325, 0.1779, 0.1046, 1.0, 0.3325, 0.1779, 0.1046, 1.0, 0.3325, 0.1779, 0.1046, 1.0, 0.3325, 0.1779, 0.1046, 1.0, 0.01764, 0.0137, 0.01161, 1.0, 0.01764, 0.0137, 0.01161, 1.0, 0.01764, 0.0137, 0.01161, 1.0, 0.01764, 0.0137, 0.01161, 1.0, 0.4452, 0.2384, 0.1384, 1.0, 0.4452, 0.2384, 0.1384, 1.0, 0.4452, 0.2384, 0.1384, 1.0, 0.4452, 0.2384, 0.1384, 1.0, 0.4452, 0.2384, 0.1384, 1.0, 0.4452, 0.2384, 0.1384, 1.0, 0.4452, 0.2384, 0.1384, 1.0, 0.01764, 0.0137, 0.01161, 1.0, 0.4452, 0.2384, 0.1384, 1.0, 0.4452, 0.1714, 0.117, 1.0, 0.4452, 0.2384, 0.1384, 1.0, 0.4452, 0.2384, 0.1384, 1.0, 0.4564, 0.4342, 0.3467, 1.0, 0.4564, 0.4342, 0.3467, 1.0, 0.4564, 0.4342, 0.3467, 1.0, 0.4564, 0.4342, 0.3467, 1.0, 0.4564, 0.4342, 0.3467, 1.0, 0.4564, 0.4342, 0.3467, 1.0, 0.1195, 0.0865, 0.07036, 1.0, 0.1195, 0.0865, 0.07036, 1.0, 0.1195, 0.0865, 0.07036, 1.0, 0.305, 0.162, 0.09759, 1.0, 0.305, 0.162, 0.09759, 1.0, 0.2542, 0.1413, 0.0865, 1.0, 0.305, 0.162, 0.09759, 1.0, 0.305, 0.162, 0.09759, 1.0, 0.4452, 0.1714, 0.117, 1.0, 0.4564, 0.4342, 0.3467, 1.0, 0.4564, 0.4342, 0.3467, 1.0, 0.4564, 0.4342, 0.3467, 1.0, 0.1195, 0.0865, 0.07036, 1.0, 0.1195, 0.0865, 0.07036, 1.0, 0.1195, 0.0865, 0.07036, 1.0, 0.4564, 0.4342, 0.3467, 1.0, 0.4564, 0.4342, 0.3467, 1.0, 0.4564, 0.4342, 0.3467, 1.0, 0.3813, 0.2051, 0.1195, 1.0, 0.3813, 0.2051, 0.1195, 1.0, 0.4452, 0.2384, 0.1384, 1.0, 0.4452, 0.1714, 0.117, 1.0, 0.3325, 0.1779, 0.1046, 1.0, 0.3325, 0.1779, 0.1046, 1.0, 0.3325, 0.1779, 0.1046, 1.0, 0.3325, 0.1779, 0.1046, 1.0, 0.3325, 0.1779, 0.1046, 1.0, 0.4452, 0.2384, 0.1413, 1.0, 0.07619, 0.1683, 0.305, 1.0, 0.08022, 0.1683, 0.305, 1.0, 0.05127, 0.1329, 0.2582, 1.0, 0.05127, 0.1329, 0.2582, 1.0, 0.0648, 0.1651, 0.3231, 1.0, 0.0648, 0.1651, 0.3231, 1.0, 0.0648, 0.1651, 0.3231, 1.0, 0.0648, 0.1651, 0.3231, 1.0, 0.07036, 0.107, 0.159, 1.0, 0.07036, 0.107, 0.159, 1.0, 0.07036, 0.107, 0.159, 1.0, 0.07036, 0.107, 0.159, 1.0, 0.0648, 0.1651, 0.3231, 1.0, 0.0648, 0.1651, 0.3231, 1.0, 0.05127, 0.1329, 0.2582, 1.0, 0.05127, 0.1329, 0.2582, 1.0, 0.0648, 0.1651, 0.3231, 1.0, 0.0648, 0.1651, 0.3231, 1.0, 0.0648, 0.1651, 0.3231, 1.0, 0.0648, 0.1651, 0.3231, 1.0, 0.0648, 0.1651, 0.3231, 1.0, 0.05127, 0.1329, 0.2582, 1.0, 0.0648, 0.1651, 0.3231, 1.0, 0.0648, 0.1651, 0.3231, 1.0, 0.05781, 0.08866, 0.1301, 1.0, 0.05781, 0.08866, 0.1301, 1.0, 0.05781, 0.08866, 0.1301, 1.0, 0.05781, 0.08866, 0.1301, 1.0, 0.05781, 0.08866, 0.1301, 1.0, 0.05781, 0.08866, 0.1301, 1.0, 0.05781, 0.08866, 0.1301, 1.0, 0.05781, 0.08866, 0.1301, 1.0, 0.07036, 0.107, 0.159, 1.0, 0.07036, 0.107, 0.159, 1.0, 0.07036, 0.107, 0.159, 1.0, 0.07036, 0.107, 0.159, 1.0, 0.07036, 0.107, 0.159, 1.0, 0.07036, 0.107, 0.159, 1.0, 0.07036, 0.107, 0.159, 1.0, 0.07036, 0.107, 0.159, 1.0, 0.05781, 0.08866, 0.1301, 1.0, 0.05781, 0.08866, 0.1301, 1.0, 0.05781, 0.08866, 0.1301, 1.0, 0.05781, 0.08866, 0.1301, 1.0, 0.0648, 0.1651, 0.3231, 1.0, 0.0648, 0.1651, 0.3231, 1.0, 0.0648, 0.1651, 0.3231, 1.0, 0.0648, 0.1651, 0.3231, 1.0, 0.07036, 0.107, 0.159, 1.0, 0.07036, 0.107, 0.159, 1.0, 0.07036, 0.107, 0.159, 1.0, 0.07036, 0.107, 0.159, 1.0, 0.0648, 0.1651, 0.3231, 1.0, 0.0648, 0.1651, 0.3231, 1.0, 0.0648, 0.1651, 0.3231, 1.0, 0.0648, 0.1651, 0.3231, 1.0, 0.0648, 0.1651, 0.3231, 1.0, 0.0648, 0.1651, 0.3231, 1.0, 0.0648, 0.1651, 0.3231, 1.0, 0.0648, 0.1651, 0.3231, 1.0, 0.0648, 0.1651, 0.3231, 1.0, 0.0648, 0.1651, 0.3231, 1.0, 0.05127, 0.1329, 0.2582, 1.0, 0.0648, 0.1651, 0.3231, 1.0, 0.0648, 0.1651, 0.3231, 1.0, 0.05127, 0.1329, 0.2582, 1.0, 0.0648, 0.1651, 0.3231, 1.0, 0.0648, 0.1651, 0.3231, 1.0, 0.0648, 0.1651, 0.3231, 1.0, 0.0648, 0.1651, 0.3231, 1.0, 0.0648, 0.1651, 0.3231, 1.0, 0.05127, 0.1329, 0.2582, 1.0, 0.0648, 0.1651, 0.3231, 1.0, 0.0648, 0.1651, 0.3231, 1.0, 0.07036, 0.107, 0.159, 1.0, 0.07036, 0.107, 0.159, 1.0, 0.07036, 0.107, 0.159, 1.0, 0.07036, 0.107, 0.159, 1.0, 0.05781, 0.08866, 0.1301, 1.0, 0.05781, 0.08866, 0.1301, 1.0, 0.07036, 0.107, 0.159, 1.0, 0.07036, 0.107, 0.159, 1.0, 0.07036, 0.107, 0.159, 1.0, 0.07036, 0.107, 0.159, 1.0, 0.07036, 0.107, 0.159, 1.0, 0.07036, 0.107, 0.159, 1.0, 0.07036, 0.107, 0.159, 1.0, 0.07036, 0.107, 0.159, 1.0, 0.07036, 0.107, 0.159, 1.0, 0.07036, 0.107, 0.159, 1.0, 0.07036, 0.107, 0.159, 1.0, 0.07036, 0.107, 0.159, 1.0, 0.07036, 0.107, 0.159, 1.0, 0.07036, 0.107, 0.159, 1.0, 0.05127, 0.1329, 0.2582, 1.0, 0.05127, 0.1329, 0.2582, 1.0, 0.0648, 0.1651, 0.3231, 1.0, 0.0648, 0.1651, 0.3231, 1.0, 0.05127, 0.1329, 0.2582, 1.0, 0.05127, 0.1329, 0.2582, 1.0, 0.0648, 0.1651, 0.3231, 1.0, 0.0648, 0.1651, 0.3231, 1.0, 0.0648, 0.1651, 0.3231, 1.0, 0.0648, 0.1651, 0.3231, 1.0, 0.0648, 0.1651, 0.3231, 1.0, 0.0648, 0.1651, 0.3231, 1.0, 0.0648, 0.1651, 0.3231, 1.0, 0.0648, 0.1651, 0.3231, 1.0, 0.0648, 0.1651, 0.3231, 1.0, 0.0648, 0.1651, 0.3231, 1.0, 0.4452, 0.2384, 0.1384, 1.0, 0.4452, 0.2384, 0.1384, 1.0, 0.4452, 0.2384, 0.1384, 1.0, 0.4452, 0.2384, 0.1384, 1.0, 0.0648, 0.1651, 0.3231, 1.0, 0.0648, 0.1651, 0.3231, 1.0, 0.0648, 0.1651, 0.3231, 1.0, 0.0648, 0.1651, 0.3231, 1.0, 0.0648, 0.1651, 0.3231, 1.0, 0.0648, 0.1651, 0.3231, 1.0, 0.0648, 0.1651, 0.3231, 1.0, 0.0648, 0.1651, 0.3231, 1.0, 0.05781, 0.08866, 0.1301, 1.0, 0.05781, 0.08866, 0.1301, 1.0, 0.07036, 0.107, 0.159, 1.0, 0.07036, 0.107, 0.159, 1.0, 0.0648, 0.1651, 0.3231, 1.0, 0.0648, 0.1651, 0.3231, 1.0, 0.0648, 0.1651, 0.3231, 1.0, 0.0648, 0.1651, 0.3231, 1.0, 0.07036, 0.107, 0.159, 1.0, 0.07036, 0.107, 0.159, 1.0, 0.07036, 0.107, 0.159, 1.0, 0.07036, 0.107, 0.159, 1.0, 0.05781, 0.08866, 0.1301, 1.0, 0.05781, 0.08866, 0.1301, 1.0, 0.05781, 0.08866, 0.1301, 1.0, 0.05781, 0.08866, 0.1301, 1.0, 0.0648, 0.1651, 0.3231, 1.0, 0.0648, 0.1651, 0.3231, 1.0, 0.0648, 0.1651, 0.3231, 1.0, 0.08438, 0.1714, 0.3005, 1.0, 0.0648, 0.1651, 0.3231, 1.0, 0.0648, 0.1651, 0.3231, 1.0, 0.0648, 0.1651, 0.3231, 1.0, 0.0648, 0.1651, 0.3231, 1.0, 0.1779, 0.1746, 0.1878, 1.0, 0.2623, 0.2582, 0.2789, 1.0, 0.2623, 0.2582, 0.2789, 1.0, 0.1779, 0.1746, 0.1878, 1.0, 0.1779, 0.1746, 0.1878, 1.0, 0.2623, 0.2582, 0.2789, 1.0, 0.1779, 0.1746, 0.1878, 1.0, 0.1779, 0.1746, 0.1878, 1.0, 0.1779, 0.1746, 0.1878, 1.0, 0.1779, 0.1746, 0.1878, 1.0, 0.1779, 0.1746, 0.1878, 1.0, 0.1779, 0.1746, 0.1878, 1.0, 0.1779, 0.1746, 0.1878, 1.0, 0.1779, 0.1746, 0.1878, 1.0, 0.2623, 0.2582, 0.2789, 1.0, 0.1779, 0.1746, 0.1878, 1.0, 0.1779, 0.1746, 0.1878, 1.0, 0.1779, 0.1746, 0.1878, 1.0, 0.2623, 0.2582, 0.2789, 1.0, 0.2623, 0.2582, 0.2789, 1.0, 0.2623, 0.2582, 0.2789, 1.0, 0.2623, 0.2582, 0.2789, 1.0, 0.2623, 0.2582, 0.2789, 1.0, 0.2623, 0.2582, 0.2789, 1.0, 0.5647, 0.1144, 0.0382, 1.0, 0.2623, 0.2582, 0.2789, 1.0, 0.2623, 0.2582, 0.2789, 1.0, 0.2623, 0.2582, 0.2789, 1.0, 0.01764, 0.0137, 0.01161, 1.0, 0.01764, 0.0137, 0.01161, 1.0, 0.01764, 0.0137, 0.01161, 1.0, 0.01764, 0.0137, 0.01161, 1.0, 0.2623, 0.2582, 0.2789, 1.0, 0.2623, 0.2582, 0.2789, 1.0, 0.2623, 0.2582, 0.2789, 1.0, 0.2623, 0.2582, 0.2789, 1.0, 0.07036, 0.107, 0.159, 1.0, 0.07036, 0.107, 0.159, 1.0, 0.07036, 0.107, 0.159, 1.0, 0.07036, 0.107, 0.159, 1.0, 0.05781, 0.08866, 0.1301, 1.0, 0.05781, 0.08866, 0.1301, 1.0, 0.05781, 0.08866, 0.1301, 1.0, 0.05781, 0.08866, 0.1301, 1.0, 0.07036, 0.107, 0.159, 1.0, 0.07036, 0.107, 0.159, 1.0, 0.07036, 0.107, 0.159, 1.0, 0.07036, 0.107, 0.159, 1.0, 0.07036, 0.107, 0.159, 1.0, 0.07036, 0.107, 0.159, 1.0, 0.07036, 0.107, 0.159, 1.0, 0.07036, 0.107, 0.159, 1.0, 0.07036, 0.107, 0.159, 1.0, 0.07036, 0.107, 0.159, 1.0, 0.07036, 0.107, 0.159, 1.0, 0.07036, 0.107, 0.159, 1.0, 0.05781, 0.08866, 0.1301, 1.0, 0.05781, 0.08866, 0.1301, 1.0, 0.05781, 0.08866, 0.1301, 1.0, 0.05781, 0.08866, 0.1301, 1.0, 0.05781, 0.08866, 0.1301, 1.0, 0.05781, 0.08866, 0.1301, 1.0, 0.05781, 0.08866, 0.1301, 1.0, 0.05781, 0.08866, 0.1301, 1.0, 0.05781, 0.08866, 0.1301, 1.0, 0.05781, 0.08866, 0.1301, 1.0, 0.05781, 0.08866, 0.1301, 1.0, 0.05781, 0.08866, 0.1301, 1.0, 0.05781, 0.08866, 0.1301, 1.0, 0.05781, 0.08866, 0.1301, 1.0, 0.05781, 0.08866, 0.1301, 1.0, 0.05781, 0.08866, 0.1301, 1.0, 0.07036, 0.107, 0.159, 1.0, 0.07036, 0.107, 0.159, 1.0, 0.07036, 0.107, 0.159, 1.0, 0.07036, 0.107, 0.159, 1.0, 0.07036, 0.107, 0.159, 1.0, 0.07036, 0.107, 0.159, 1.0, 0.05781, 0.08866, 0.1301, 1.0, 0.05781, 0.08866, 0.1301, 1.0, 0.07036, 0.107, 0.159, 1.0, 0.07036, 0.107, 0.159, 1.0, 0.07036, 0.107, 0.159, 1.0, 0.07036, 0.107, 0.159, 1.0, 0.07036, 0.107, 0.159, 1.0, 0.07036, 0.107, 0.159, 1.0, 0.07036, 0.107, 0.159, 1.0, 0.07036, 0.107, 0.159, 1.0, 0.07036, 0.107, 0.159, 1.0, 0.07036, 0.107, 0.159, 1.0, 0.07036, 0.107, 0.159, 1.0, 0.07036, 0.107, 0.159, 1.0, 0.05781, 0.08866, 0.1301, 1.0, 0.05781, 0.08866, 0.1301, 1.0, 0.05781, 0.08866, 0.1301, 1.0, 0.05781, 0.08866, 0.1301, 1.0, 0.05127, 0.1329, 0.2582, 1.0, 0.05127, 0.1329, 0.2582, 1.0, 0.05127, 0.1329, 0.2582, 1.0, 0.05127, 0.1329, 0.2582, 1.0, 0.05127, 0.1329, 0.2582, 1.0, 0.05127, 0.1329, 0.2582, 1.0, 0.05127, 0.1329, 0.2582, 1.0, 0.05127, 0.1329, 0.2582, 1.0, 0.05127, 0.1329, 0.2582, 1.0, 0.05127, 0.1329, 0.2582, 1.0, 0.05127, 0.1329, 0.2582, 1.0, 0.05127, 0.1329, 0.2582, 1.0, 0.0648, 0.1651, 0.3231, 1.0, 0.0648, 0.1651, 0.3231, 1.0, 0.0648, 0.1651, 0.3231, 1.0, 0.0648, 0.1651, 0.3231, 1.0, 0.07036, 0.107, 0.159, 1.0, 0.07036, 0.107, 0.159, 1.0, 0.07036, 0.107, 0.159, 1.0, 0.07036, 0.107, 0.159, 1.0, 0.05781, 0.08866, 0.1301, 1.0, 0.05781, 0.08866, 0.1301, 1.0, 0.05781, 0.08866, 0.1301, 1.0, 0.07036, 0.107, 0.159, 1.0, 0.07036, 0.107, 0.159, 1.0, 0.07036, 0.107, 0.159, 1.0, 0.07036, 0.107, 0.159, 1.0, 0.07036, 0.107, 0.159, 1.0, 0.07036, 0.107, 0.159, 1.0, 0.07036, 0.107, 0.159, 1.0, 0.07036, 0.107, 0.159, 1.0, 0.07036, 0.107, 0.159, 1.0, 0.07036, 0.107, 0.159, 1.0, 0.07036, 0.107, 0.159, 1.0, 0.05781, 0.08866, 0.1301, 1.0, 0.05781, 0.08866, 0.1301, 1.0, 0.05781, 0.08866, 0.1301, 1.0, 0.05781, 0.08866, 0.1301, 1.0, 0.05127, 0.1329, 0.2582, 1.0, 0.05127, 0.1329, 0.2582, 1.0, 0.0648, 0.1651, 0.3231, 1.0, 0.0648, 0.1651, 0.3231, 1.0, 0.0648, 0.1651, 0.3231, 1.0, 0.0648, 0.1651, 0.3231, 1.0, 0.0648, 0.1651, 0.3231, 1.0, 0.0648, 0.1651, 0.3231, 1.0, 0.01764, 0.0137, 0.01161, 1.0, 0.01764, 0.0137, 0.01161, 1.0, 0.01764, 0.0137, 0.01161, 1.0, 0.01764, 0.0137, 0.01161, 1.0, 0.01764, 0.0137, 0.01161, 1.0, 0.01764, 0.0137, 0.01161, 1.0, 0.01764, 0.0137, 0.01161, 1.0, 0.07036, 0.107, 0.159, 1.0, 0.05781, 0.08866, 0.1301, 1.0, 0.05781, 0.08866, 0.1301, 1.0, 0.07036, 0.107, 0.159, 1.0, 0.0648, 0.1651, 0.3231, 1.0, 0.0648, 0.1651, 0.3231, 1.0, 0.0648, 0.1651, 0.3231, 1.0, 0.0648, 0.1651, 0.3231, 1.0, 0.0648, 0.1651, 0.3231, 1.0, 0.0648, 0.1651, 0.3231, 1.0, 0.0648, 0.1651, 0.3231, 1.0, 0.05127, 0.1329, 0.2582, 1.0, 0.05127, 0.1329, 0.2582, 1.0, 0.05127, 0.1329, 0.2582, 1.0, 0.05127, 0.1329, 0.2582, 1.0, 0.4452, 0.2384, 0.1384, 1.0, 0.4452, 0.2384, 0.1384, 1.0, 0.4452, 0.2384, 0.1384, 1.0, 0.4452, 0.2384, 0.1384, 1.0, 0.05127, 0.1329, 0.2582, 1.0, 0.05127, 0.1329, 0.2582, 1.0, 0.05127, 0.1329, 0.2582, 1.0, 0.05127, 0.1329, 0.2582, 1.0, 0.05127, 0.1329, 0.2582, 1.0, 0.05127, 0.1329, 0.2582, 1.0, 0.05127, 0.1329, 0.2582, 1.0, 0.05127, 0.1329, 0.2582, 1.0, 0.05781, 0.08866, 0.1301, 1.0, 0.05781, 0.08866, 0.1301, 1.0, 0.05781, 0.08866, 0.1301, 1.0, 0.4452, 0.2384, 0.1384, 1.0, 0.4452, 0.2384, 0.1384, 1.0, 0.4452, 0.2384, 0.1384, 1.0, 0.4452, 0.2384, 0.1384, 1.0, 0.4452, 0.2384, 0.1384, 1.0, 0.4452, 0.2384, 0.1384, 1.0, 0.4452, 0.2384, 0.1384, 1.0, 0.4452, 0.2384, 0.1384, 1.0, 0.01764, 0.0137, 0.01161, 1.0, 0.01764, 0.0137, 0.01161, 1.0, 0.01764, 0.0137, 0.01161, 1.0, 0.01764, 0.0137, 0.01161, 1.0, 0.2542, 0.1413, 0.0865, 1.0, 0.4452, 0.2384, 0.1384, 1.0, 0.4452, 0.2384, 0.1384, 1.0, 0.2542, 0.1413, 0.0865, 1.0, 0.2542, 0.1413, 0.0865, 1.0, 0.2542, 0.1413, 0.0865, 1.0, 0.2542, 0.1413, 0.0865, 1.0, 0.2542, 0.1413, 0.0865, 1.0, 0.305, 0.162, 0.09759, 1.0, 0.4452, 0.2384, 0.1384, 1.0, 0.4452, 0.2384, 0.1384, 1.0, 0.305, 0.162, 0.09759, 1.0, 0.4452, 0.2384, 0.1384, 1.0, 0.4452, 0.2384, 0.1384, 1.0, 0.4452, 0.2384, 0.1384, 1.0, 0.4452, 0.2384, 0.1384, 1.0, 0.01764, 0.0137, 0.01161, 1.0, 0.01764, 0.0137, 0.01161, 1.0, 0.01764, 0.0137, 0.01161, 1.0, 0.01764, 0.0137, 0.01161, 1.0, 0.01764, 0.0137, 0.01161, 1.0, 0.01764, 0.0137, 0.01161, 1.0, 0.01764, 0.0137, 0.01161, 1.0, 0.01764, 0.0137, 0.01161, 1.0, 0.01764, 0.0137, 0.01161, 1.0, 0.05127, 0.1329, 0.2582, 1.0, 0.05127, 0.1329, 0.2582, 1.0, 0.05127, 0.1329, 0.2582, 1.0, 0.05127, 0.1329, 0.2582, 1.0, 0.05127, 0.1329, 0.2582, 1.0, 0.05127, 0.1329, 0.2582, 1.0, 0.05127, 0.1329, 0.2582, 1.0, 0.05127, 0.1329, 0.2582, 1.0, 0.05127, 0.1329, 0.2582, 1.0, 0.05127, 0.1329, 0.2582, 1.0, 0.05127, 0.1329, 0.2582, 1.0, 0.05127, 0.1329, 0.2582, 1.0, 0.0648, 0.1651, 0.3231, 1.0, 0.0648, 0.1651, 0.3231, 1.0, 0.0648, 0.1651, 0.3231, 1.0, 0.0648, 0.1651, 0.3231, 1.0, 0.0648, 0.1651, 0.3231, 1.0, 0.0648, 0.1651, 0.3231, 1.0, 0.0648, 0.1651, 0.3231, 1.0, 0.0648, 0.1651, 0.3231, 1.0, 0.05127, 0.1329, 0.2582, 1.0, 0.05127, 0.1329, 0.2582, 1.0, 0.05127, 0.1329, 0.2582, 1.0, 0.05127, 0.1329, 0.2582, 1.0, 0.4452, 0.2384, 0.1384, 1.0, 0.4452, 0.2384, 0.1384, 1.0, 0.4452, 0.2384, 0.1384, 1.0, 0.4452, 0.2384, 0.1384, 1.0, 0.4452, 0.2384, 0.1384, 1.0, 0.4452, 0.2384, 0.1384, 1.0, 0.4452, 0.2384, 0.1384, 1.0, 0.4452, 0.2384, 0.1384, 1.0, 0.4508, 0.2423, 0.1413, 1.0, 0.4452, 0.2384, 0.1384, 1.0, 0.4452, 0.2384, 0.1413, 1.0, 0.4452, 0.2384, 0.1384, 1.0, 0.4452, 0.2384, 0.1384, 1.0, 0.4452, 0.2384, 0.1384, 1.0, 0.4452, 0.2384, 0.1384, 1.0, 0.4452, 0.2384, 0.1384, 1.0, 0.4452, 0.2384, 0.1384, 1.0, 0.4452, 0.2384, 0.1384, 1.0, 0.4452, 0.2384, 0.1384, 1.0, 0.3325, 0.1779, 0.1046, 1.0, 0.4452, 0.2384, 0.1384, 1.0, 0.3325, 0.1779, 0.1046, 1.0, 0.4452, 0.2384, 0.1384, 1.0, 0.4452, 0.2384, 0.1384, 1.0, 0.4452, 0.2384, 0.1384, 1.0, 0.4452, 0.2384, 0.1384, 1.0, 0.3325, 0.1779, 0.1046, 1.0, 0.3325, 0.1779, 0.1046, 1.0, 0.4452, 0.2384, 0.1384, 1.0, 0.4452, 0.2384, 0.1384, 1.0, 0.4452, 0.2384, 0.1384, 1.0, 0.4452, 0.2384, 0.1384, 1.0, 0.4452, 0.2384, 0.1384, 1.0, 0.4452, 0.2384, 0.1384, 1.0, 0.4452, 0.2384, 0.1384, 1.0, 0.4452, 0.2384, 0.1384, 1.0, 0.4452, 0.2384, 0.1384, 1.0, 0.3325, 0.1779, 0.1046, 1.0, 0.3325, 0.1779, 0.1046, 1.0, 0.3325, 0.1779, 0.1046, 1.0, 0.4452, 0.2384, 0.1384, 1.0, 0.4452, 0.2384, 0.1384, 1.0, 0.4452, 0.2384, 0.1384, 1.0, 0.4452, 0.2384, 0.1384, 1.0, 0.4452, 0.2384, 0.1384, 1.0, 0.3325, 0.1779, 0.1046, 1.0, 0.3325, 0.1779, 0.1046, 1.0, 0.4452, 0.2384, 0.1384, 1.0, 0.3325, 0.1779, 0.1046, 1.0, 0.4452, 0.2384, 0.1384, 1.0, 0.3325, 0.1779, 0.1046, 1.0, 0.4452, 0.2384, 0.1384, 1.0, 0.4452, 0.2384, 0.1384, 1.0, 0.4452, 0.2384, 0.1384, 1.0, 0.4452, 0.2384, 0.1384, 1.0, 0.4452, 0.2384, 0.1384, 1.0, 0.4452, 0.2384, 0.1384, 1.0, 0.3325, 0.1779, 0.1046, 1.0, 0.4452, 0.2384, 0.1384, 1.0, 0.3325, 0.1779, 0.1046, 1.0, 0.4452, 0.2384, 0.1384, 1.0, 0.4452, 0.2384, 0.1384, 1.0, 0.4452, 0.2384, 0.1384, 1.0, 0.4452, 0.2384, 0.1384, 1.0, 0.4452, 0.2384, 0.1384, 1.0, 0.4452, 0.2384, 0.1384, 1.0, 0.305, 0.162, 0.09759, 1.0, 0.2542, 0.1413, 0.0865, 1.0, 0.2542, 0.1413, 0.0865, 1.0, 0.01764, 0.0137, 0.01161, 1.0, 0.01764, 0.0137, 0.01161, 1.0, 0.01764, 0.0137, 0.01161, 1.0, 0.01764, 0.0137, 0.01161, 1.0, 0.01764, 0.0137, 0.01161, 1.0, 0.01764, 0.0137, 0.01161, 1.0, 0.01764, 0.0137, 0.01161, 1.0, 0.01764, 0.0137, 0.01161, 1.0, 0.01764, 0.0137, 0.01161, 1.0, 0.01764, 0.0137, 0.01161, 1.0, 0.01764, 0.0137, 0.01161, 1.0, 0.01764, 0.0137, 0.01161, 1.0, 0.01764, 0.0137, 0.01161, 1.0, 0.01764, 0.0137, 0.01161, 1.0, 0.305, 0.162, 0.09759, 1.0, 0.2542, 0.1413, 0.0865, 1.0, 0.2542, 0.1413, 0.0865, 1.0, 0.3813, 0.2051, 0.1195, 1.0, 0.3813, 0.2051, 0.1195, 1.0, 0.3813, 0.2051, 0.1195, 1.0, 0.2542, 0.1413, 0.0865, 1.0, 0.2542, 0.1413, 0.0865, 1.0, 0.2542, 0.1413, 0.0865, 1.0, 0.2542, 0.1413, 0.0865, 1.0, 0.2542, 0.1413, 0.0865, 1.0, 0.2542, 0.1413, 0.0865, 1.0, 0.4452, 0.2384, 0.1384, 1.0, 0.4452, 0.2384, 0.1384, 1.0, 0.4452, 0.2384, 0.1384, 1.0, 0.4452, 0.2384, 0.1384, 1.0, 0.4452, 0.2384, 0.1384, 1.0, 0.4452, 0.2384, 0.1384, 1.0, 0.4452, 0.2384, 0.1384, 1.0, 0.4452, 0.2384, 0.1384, 1.0, 0.3813, 0.2051, 0.1195, 1.0, 0.3813, 0.2051, 0.1195, 1.0, 0.3813, 0.2051, 0.1195, 1.0, 0.4452, 0.2384, 0.1384, 1.0, 0.4452, 0.2384, 0.1384, 1.0, 0.4452, 0.2384, 0.1384, 1.0, 0.4452, 0.2384, 0.1384, 1.0, 0.4452, 0.2384, 0.1384, 1.0, 0.4452, 0.2384, 0.1384, 1.0, 0.2542, 0.1413, 0.0865, 1.0, 0.2542, 0.1413, 0.0865, 1.0, 0.2542, 0.1413, 0.0865, 1.0, 0.2542, 0.1413, 0.0865, 1.0, 0.305, 0.162, 0.09759, 1.0])
me_plane.materials.append(mat_material_002)
me_plane.use_remesh_preserve_volume = False
me_plane.use_remesh_preserve_attributes = False
me_plane.use_mirror_vertex_groups = False
me_plane.update()
arm_armature_001 = bpy.data.armatures.new('Armature.001')  # bones are not reproduced

# ---- objects
ob_floor = bpy.data.objects.new('Floor', me_plane_001)
ob_lamp = bpy.data.objects.new('Lamp', light_lamp)
ob_camera = bpy.data.objects.new('Camera', cam_camera)
ob_character = bpy.data.objects.new('Character', arm_armature_001)
ob_body = bpy.data.objects.new('Body', me_plane)

# ---- transforms, parenting, visibility, modifiers, constraints
ob_floor.location = (0.0, 0.0, -4.764)
ob_floor.scale = (35.0, 35.0, 1.0)
ob_floor.lineart.crease_threshold = 0.0
ob_lamp.location = (4.076, -5.579, 3.675)
ob_lamp.rotation_euler = (0.6503, 0.05522, 1.866)
ob_lamp.lock_rotations_4d = False
ob_lamp.empty_display_type = 'ARROWS'
ob_lamp.color = (0.0, 0.0, 0.0, 0.0)
ob_lamp.lineart.crease_threshold = 0.0
ob_camera.location = (7.481, -6.508, 5.344)
ob_camera.rotation_euler = (1.109, 0.0, 0.8149)
ob_camera.lock_rotations_4d = False
ob_camera.empty_display_type = 'ARROWS'
ob_camera.color = (0.0, 0.0, 0.0, 0.0)
ob_camera.display_type = 'WIRE'
ob_camera.lineart.crease_threshold = 0.0
ob_character.location = (0.0, 0.05063, -1.103)
ob_character.scale = (1.733, 1.733, 1.733)
ob_character.hide_viewport = True
ob_character.show_in_front = True
ob_character.lineart.crease_threshold = 0.0
ob_body.parent = ob_character
ob_body.matrix_parent_inverse = Matrix(((0.5771, 0.0, 0.0, 0.0), (0.0, 0.5771, 0.0, -0.02922), (0.0, 0.0, 0.5771, 0.6363), (0.0, 0.0, 0.0, 1.0)))
ob_body.location = (0.0, 0.0, 0.0)
ob_body.rotation_euler = (1.571, 0.0, 0.0)
ob_body.scale = (0.6432, 0.5423, 0.6432)
ob_body.lineart.crease_threshold = 0.0
_vg = ob_body.vertex_groups.new(name='center')
for _i, _w in zip([48, 51, 52, 53, 54, 55, 56, 57, 58, 59, 69, 73, 74, 75, 76, 77, 78, 113, 114, 115, 116, 117, 118, 119, 120, 121, 122, 123, 189, 190, 191, 192, 193, 194, 204, 208, 209, 210, 245, 246, 247, 248, 249, 250, 251], [0.03063, 0.0383, 0.02509, 0.6332, 0.1424, 0.06862, 0.1477, 0.3743, 0.06628, 0.7312, 0.135, 0.5399, 0.6093, 0.6499, 0.7293, 0.8028, 0.8171, 0.1959, 0.189, 0.5089, 0.7547, 0.6822, 0.6808, 0.1852, 0.03064, 0.03591, 0.1758, 0.515, 0.03766, 0.02221, 0.1477, 0.06698, 0.1547, 0.3764, 0.1257, 0.6105, 0.6511, 0.7295, 0.2029, 0.1947, 0.5105, 0.1863, 0.04073, 0.04262, 0.1732]): _vg.add([_i], _w, 'REPLACE')
_vg = ob_body.vertex_groups.new(name='chest')
for _i, _w in zip([3, 7, 8, 9, 10, 11, 12, 19, 20, 21, 22, 23, 26, 29, 30, 31, 32, 33, 44, 45, 46, 47, 48, 49, 50, 51, 52, 58, 77, 78, 160, 161, 162, 166, 167, 168, 171, 172, 173, 174, 184, 185, 186, 187, 188, 189, 190], [0.05162, 0.007255, 0.0724, 0.1084, 0.442, 0.1516, 0.1675, 0.5044, 0.02333, 0.02345, 0.05143, 0.00377, 0.01495, 0.005927, 0.04503, 0.2696, 0.07432, 0.0263, 0.8105, 0.4334, 0.4474, 0.5344, 0.8269, 0.1097, 0.2133, 0.0559, 0.0653, 0.5806, 0.04761, 0.06059, 0.007145, 0.1076, 0.4384, 0.7317, 0.024, 0.051, 0.005688, 0.2678, 0.07394, 0.02588, 0.4286, 0.4397, 0.09365, 0.1953, 0.4848, 0.0548, 0.06229]): _vg.add([_i], _w, 'REPLACE')
_vg = ob_body.vertex_groups.new(name='head')
for _i, _w in zip([0, 1, 2, 3, 4, 5, 6, 7, 8, 9, 10, 11, 12, 13, 14, 15, 16, 17, 18, 19, 20, 21, 22, 23, 24, 25, 26, 27, 28, 29, 30, 31, 32, 33, 34, 35, 36, 37, 38, 39, 40, 41, 42, 43, 44, 45, 46, 47, 49, 50, 58, 134, 135, 136, 137, 138, 139, 140, 141, 157, 158, 159, 160, 161, 162, 163, 164, 165, 166, 167, 168, 169, 170, 171, 172, 173, 174, 175, 176, 177, 178, 179, 180, 181, 182, 183, 184, 185, 186, 187, 188, 262, 263, 264, 265, 266, 267, 268, 269, 285, 286, 287, 288, 289, 290, 291, 292], [0.9843, 0.9843, 0.9949, 0.9422, 0.9827, 0.9803, 0.9947, 0.9652, 0.9198, 0.854, 0.3998, 0.83, 0.7859, 0.9993, 0.9981, 0.9962, 0.9951, 0.9859, 0.9879, 0.3825, 0.9585, 0.9584, 0.9425, 0.9693, 0.9719, 0.9734, 0.9632, 0.9948, 0.9856, 0.9627, 0.9384, 0.6252, 0.9023, 0.9498, 0.9993, 0.9983, 0.9922, 0.9813, 0.9941, 0.9932, 0.9923, 0.9916, 0.993, 0.9927, 0.1003, 0.3059, 0.245, 0.3285, 0.06773, 0.1228, 0.07578, 0.9759, 0.9906, 0.9836, 0.9897, 0.9828, 0.9897, 0.994, 0.9985, 0.9844, 0.9825, 0.9946, 0.9651, 0.8535, 0.3977, 0.9981, 0.9955, 0.9876, 0.2158, 0.9581, 0.9429, 0.9718, 0.9856, 0.9626, 0.6241, 0.9021, 0.9496, 0.9982, 0.9923, 0.9813, 0.9941, 0.9932, 0.9926, 0.9917, 0.9931, 0.9929, 0.3029, 0.2405, 0.0579, 0.1124, 0.3452, 0.9759, 0.9907, 0.9836, 0.9898, 0.9828, 0.9897, 0.994, 0.9985, 0.9958, 0.9949, 0.9959, 0.996, 0.9951, 0.995, 0.9959, 0.9959]): _vg.add([_i], _w, 'REPLACE')
_vg = ob_body.vertex_groups.new(name='r.shoulder')
for _i, _w in zip([8, 9, 10, 11, 12, 19, 29, 30, 31, 32, 33, 44, 45, 46, 47, 48, 49, 50, 51, 52, 55, 58, 71, 72, 74, 75, 76, 77, 114, 162, 166, 185, 187, 188], [0.005642, 0.133, 0.5302, 0.04026, 0.1732, 0.3028, 0.02563, 0.07646, 0.2676, 0.05557, 0.01764, 0.1176, 0.6282, 0.673, 0.3075, 0.09674, 0.8752, 0.7207, 0.726, 0.4085, 0.1317, 0.1771, 0.08869, 0.1238, 0.01948, 0.09406, 0.05978, 0.0399, 0.0006689, 0.02627, 0.04767, 0.03606, 0.04404, 0.3051]): _vg.add([_i], _w, 'REPLACE')
_vg = ob_body.vertex_groups.new(name='r.arm')
for _i, _w in zip([9, 10, 19, 31, 32, 44, 45, 46, 47, 48, 49, 50, 51, 52, 54, 55, 56, 57, 58, 59, 71, 72, 73, 74, 75, 76, 77, 78, 84, 86, 87, 113, 114, 115, 116, 119, 120, 121, 166, 188, 191, 204, 246, 250], [0.01501, 0.0, 0.0, 0.0, 0.0, 0.0, 0.0, 0.0, 0.0, 0.0, 0.1553, 0.0, 0.04555, 0.1357, 0.0, 0.00566, 0.0, 0.0, 0.03869, 0.0, 0.9491, 0.9171, 0.0, 0.0, 0.0, 0.0, 0.01945, 0.0, 0.00143, 0.03384, 0.03358, 0.0, 0.0, 0.0, 0.0, 0.0, 0.0, 0.0, 0.0, 0.07569, 0.0, 0.0, 0.0, 0.0]): _vg.add([_i], _w, 'REPLACE')
_vg = ob_body.vertex_groups.new(name='r.forearm')
for _i, _w in zip([51, 52, 55, 56, 57, 71, 72, 74, 76, 84, 85, 86, 87, 88, 113, 115, 120, 124, 125, 126, 127, 128, 129, 130, 131, 132, 133, 142, 143, 144, 145, 146, 151, 152, 153, 154, 155, 156], [0.0, 0.0, 0.0, 0.0, 0.0, 0.01842, 0.0364, 0.0, 0.0, 0.9693, 0.9705, 0.9502, 0.954, 0.9747, 0.0, 0.0, 0.0, 0.1386, 0.2623, 0.1668, 0.1787, 0.2147, 0.8751, 0.8972, 0.8756, 0.8769, 0.8502, 0.6794, 0.6854, 0.3945, 0.6592, 0.4246, 0.1043, 0.03059, 0.01691, 0.009847, 0.01798, 0.02753]): _vg.add([_i], _w, 'REPLACE')
_vg = ob_body.vertex_groups.new(name='r.hand')
for _i, _w in zip([124, 125, 126, 127, 128, 129, 130, 131, 132, 133, 142, 143, 144, 145, 146, 147, 148, 149, 150, 151, 152, 153, 154, 155, 156], [0.8612, 0.7373, 0.833, 0.8211, 0.7851, 0.1241, 0.1009, 0.1239, 0.1209, 0.1489, 0.3202, 0.3137, 0.6051, 0.3397, 0.575, 0.9911, 0.9891, 0.9965, 0.9956, 0.8956, 0.9597, 0.9665, 0.97, 0.966, 0.9612]): _vg.add([_i], _w, 'REPLACE')
_vg = ob_body.vertex_groups.new(name='l.shoulder')
for _i, _w in zip([10, 12, 19, 30, 46, 47, 50, 58, 161, 162, 166, 171, 172, 173, 174, 184, 185, 186, 187, 188, 189, 190, 192, 206, 207, 208, 209, 210, 246], [0.02627, 0.08327, 0.2286, 0.01377, 0.03606, 0.2695, 0.04404, 0.1226, 0.133, 0.5302, 0.04767, 0.02563, 0.2676, 0.05557, 0.01764, 0.6282, 0.673, 0.8752, 0.7207, 0.3051, 0.726, 0.4085, 0.1317, 0.08869, 0.1238, 0.01948, 0.09406, 0.05978, 0.0006689]): _vg.add([_i], _w, 'REPLACE')
_vg = ob_body.vertex_groups.new(name='l.arm')
for _i, _w in zip([12, 19, 44, 47, 48, 58, 77, 78, 161, 162, 172, 173, 174, 184, 185, 186, 187, 188, 189, 190, 191, 192, 193, 194, 206, 207, 208, 209, 210, 216, 217, 218, 219, 220, 245, 246, 247, 248, 249, 258, 260, 262, 264, 266], [0.0, 0.0, 0.02327, 0.0, 0.0, 0.0, 0.02865, 0.0, 0.0, 0.0, 0.0, 0.0, 0.0, 0.0, 0.0, 0.06149, 0.0, 0.0, 0.0, 0.0, 0.0, 0.0, 0.0, 0.0, 0.975, 0.9063, 0.01866, 0.0, 0.0, 0.08779, 0.05354, 0.7753, 0.8606, 0.1228, 0.0, 0.0, 0.0, 0.0, 0.0, 0.01641, 0.02577, 0.0, 0.0, 0.0]): _vg.add([_i], _w, 'REPLACE')
_vg = ob_body.vertex_groups.new(name='l.forearm')
for _i, _w in zip([77, 78, 115, 116, 189, 192, 207, 208, 209, 216, 217, 218, 219, 220, 245, 246, 252, 253, 254, 255, 256, 257, 258, 259, 260, 261, 270, 271, 272, 273, 274, 279, 280, 281, 282, 283, 284], [0.0, 0.0, 0.0, 0.0, 0.0, 0.0, 0.02539, 0.0, 0.0, 0.9021, 0.9401, 0.2161, 0.1344, 0.8709, 0.0, 0.0, 0.2315, 0.2661, 0.2162, 0.1921, 0.2516, 0.8788, 0.8508, 0.87, 0.834, 0.5486, 0.6942, 0.6621, 0.6689, 0.6412, 0.5657, 0.1089, 0.0558, 0.05057, 0.01752, 0.02412, 0.03438]): _vg.add([_i], _w, 'REPLACE')
_vg = ob_body.vertex_groups.new(name='l.hand')
for _i, _w in zip([252, 253, 254, 255, 256, 257, 258, 259, 260, 261, 270, 271, 272, 273, 274, 275, 276, 277, 278, 279, 280, 281, 282, 283, 284], [0.7679, 0.7279, 0.7828, 0.8039, 0.7468, 0.1188, 0.1159, 0.1309, 0.1279, 0.4489, 0.3049, 0.3215, 0.3298, 0.3406, 0.4325, 0.9909, 0.9958, 0.9967, 0.998, 0.8887, 0.9439, 0.9493, 0.9656, 0.9622, 0.9569]): _vg.add([_i], _w, 'REPLACE')
_vg = ob_body.vertex_groups.new(name='r.tigh')
for _i, _w in zip([53, 54, 56, 57, 59, 64, 65, 66, 67, 68, 69, 73, 74, 75, 76, 77, 78, 79, 80, 81, 82, 83, 113, 114, 115, 116, 117, 118, 119, 120, 121, 122, 123, 194, 204, 247, 251, 253, 255, 256, 258, 259, 260, 270, 271, 273, 279, 281, 283], [0.1567, 0.0, 0.1003, 0.2298, 0.1174, 0.9216, 0.9063, 0.933, 0.8839, 0.8774, 0.5998, 0.2241, 0.0122, 0.00622, 0.0, 0.01079, 0.04556, 0.1164, 0.1087, 0.09882, 0.1549, 0.1285, 0.006033, 0.0, 0.1004, 0.101, 0.1238, 0.1505, 0.1658, 0.9456, 0.7799, 0.2354, 0.2357, 0.004321, 0.0, 0.005315, 0.05827, 0.0, 0.0, 0.0, 0.0, 0.0, 0.0, 0.0, 0.0, 0.0, 0.0, 0.0, 0.0]): _vg.add([_i], _w, 'REPLACE')
_vg = ob_body.vertex_groups.new(name='r.calf')
for _i, _w in zip([60, 61, 62, 63, 64, 65, 66, 67, 68, 70, 79, 80, 81, 82, 83, 89, 90, 91, 92, 93, 98, 99, 100, 101, 102, 103, 104, 105, 106, 107, 108, 109, 110, 111, 112], [0.1049, 0.1384, 0.6775, 0.8264, 0.07581, 0.08568, 0.06492, 0.1014, 0.1109, 0.7174, 0.8796, 0.889, 0.8994, 0.8378, 0.8659, 0.09028, 0.09895, 0.5204, 0.5906, 0.4972, 0.8741, 0.8109, 0.7344, 0.3639, 0.5169, 0.9142, 0.8925, 0.8233, 0.9214, 0.8767, 0.9592, 0.9726, 0.9112, 0.9604, 0.9346]): _vg.add([_i], _w, 'REPLACE')
_vg = ob_body.vertex_groups.new(name='r.foot')
for _i, _w in zip([60, 61, 62, 63, 70, 89, 90, 91, 92, 93, 94, 95, 96, 97, 98, 99, 100, 101, 102, 103, 104, 105, 106, 107, 108, 110, 111, 112], [0.8949, 0.8609, 0.3217, 0.1726, 0.2809, 0.9096, 0.9008, 0.4793, 0.409, 0.5025, 0.9968, 0.9943, 0.9985, 0.9982, 0.1244, 0.1863, 0.2642, 0.6349, 0.4794, 0.08214, 0.1053, 0.1691, 0.07595, 0.119, 0.01481, 0.07376, 0.01895, 0.05815]): _vg.add([_i], _w, 'REPLACE')
_vg = ob_body.vertex_groups.new(name='l.tigh')
for _i, _w in zip([53, 57, 59, 69, 73, 77, 78, 115, 116, 117, 118, 122, 123, 189, 191, 192, 193, 194, 199, 200, 201, 202, 203, 204, 208, 209, 210, 211, 212, 213, 214, 215, 245, 246, 247, 248, 249, 250, 251], [0.0, 0.004501, 0.1136, 0.04567, 0.06243, 0.0, 0.04539, 0.005399, 0.09295, 0.01459, 0.0, 0.0, 0.2205, 0.0, 0.1678, 0.0, 0.224, 0.185, 0.9152, 0.907, 0.9271, 0.8862, 0.8863, 0.8148, 0.01008, 0.004491, 0.0, 0.1125, 0.1186, 0.1087, 0.1499, 0.1184, 0.03114, 0.0374, 0.1259, 0.4462, 0.9247, 0.7865, 0.4874]): _vg.add([_i], _w, 'REPLACE')
_vg = ob_body.vertex_groups.new(name='l.calf')
for _i, _w in zip([195, 196, 197, 198, 199, 200, 201, 202, 203, 205, 211, 212, 213, 214, 215, 221, 222, 223, 224, 225, 230, 231, 232, 233, 234, 235, 236, 237, 238, 239, 240, 241, 242, 243, 244], [0.1135, 0.09192, 0.6158, 0.6237, 0.08182, 0.08536, 0.07049, 0.09995, 0.1037, 0.7339, 0.8829, 0.8781, 0.8889, 0.8434, 0.8771, 0.1086, 0.07477, 0.4947, 0.5259, 0.4816, 0.7356, 0.8374, 0.6863, 0.3636, 0.4992, 0.8832, 0.8668, 0.8288, 0.854, 0.8956, 0.9417, 0.9614, 0.9183, 0.939, 0.9486]): _vg.add([_i], _w, 'REPLACE')
_vg = ob_body.vertex_groups.new(name='l.foot')
for _i, _w in zip([195, 196, 197, 198, 205, 221, 222, 223, 224, 225, 226, 227, 228, 229, 230, 231, 232, 233, 234, 235, 236, 237, 238, 239, 240, 241, 242, 243, 244], [0.8861, 0.9077, 0.3831, 0.3756, 0.2651, 0.8912, 0.9251, 0.5049, 0.4739, 0.5182, 0.9953, 0.9966, 0.9974, 0.9992, 0.2632, 0.1607, 0.3118, 0.6348, 0.4977, 0.112, 0.1298, 0.1647, 0.1437, 0.1014, 0.04593, 0.007922, 0.06814, 0.05639, 0.04193]): _vg.add([_i], _w, 'REPLACE')
_m = ob_body.modifiers.new('Armature', 'ARMATURE')
_m.object = ob_character

# ---- collection membership
col_collection_1.objects.link(ob_floor)
col_collection_1.objects.link(ob_lamp)
col_collection_1.objects.link(ob_camera)
col_collection_1.objects.link(ob_character)
col_collection_1.objects.link(ob_body)

# ---- scene / render settings (as saved in the file)
scene.camera = ob_camera
scene.frame_start = 1; scene.frame_end = 250; scene.frame_set(1)
scene.render.engine = 'BLENDER_EEVEE_NEXT'
scene.render.resolution_percentage = 50
scene.render.dither_intensity = 0.0
scene.cycles.use_denoising = False
scene.cycles.samples = 128
scene.cycles.sampling_pattern = 'TABULATED_SOBOL'
scene.cycles.light_sampling_threshold = 0.0
scene.cycles.use_adaptive_sampling = False
scene.cycles.use_light_tree = False
scene.cycles.blur_glossy = 0.0
scene.cycles.sample_clamp_indirect = 0.0
scene.view_settings.view_transform = 'Standard'
bpy.context.view_layer.update()
